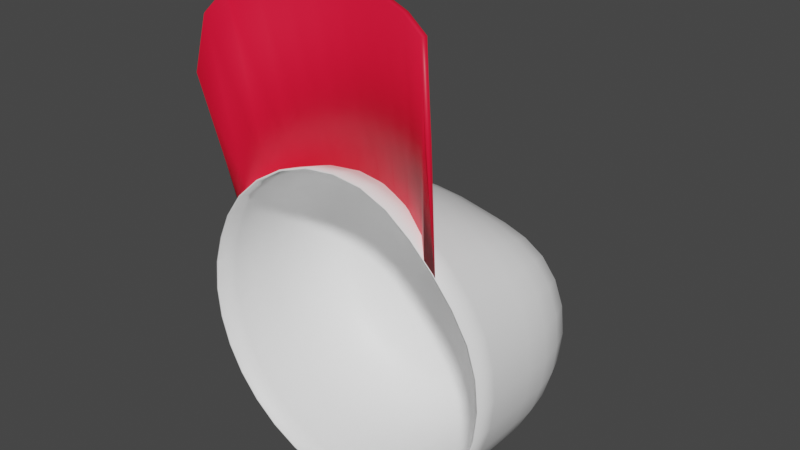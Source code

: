 # Source: baseballcap.blend  (saved by Blender 4.4.30; exported with 4.5.12 LTS)
import bpy
from mathutils import Matrix  # noqa: F401  (used for matrix-valued properties, if any)

bpy.ops.wm.read_factory_settings(use_empty=True)
scene = bpy.context.scene
scene.name = 'Scene'

# ---- collections
col_collection = bpy.data.collections.new('Collection'); scene.collection.children.link(col_collection)

# ---- images (referenced by path relative to the original .blend; pixels are not part of the script)
import os
ASSET_DIR = os.environ.get("B2B_ASSET_DIR", "")  # directory of the original .blend (textures are referenced by path, not embedded)
HERE = os.path.dirname(os.path.abspath(__file__))  # packed textures are extracted next to this script under _unpacked/

def load_image(name, relpath, width, height, colorspace="sRGB"):
    """Load a texture the original file referenced (path relative to the .blend, or extracted next to this script)."""
    p = next((c for c in (os.path.join(HERE, relpath), os.path.join(ASSET_DIR, relpath)) if relpath and os.path.exists(c)), "")
    if p:
        img = bpy.data.images.load(p, check_existing=True)
        img.name = name
    else:  # same state as the original file: an image datablock whose file is absent (Cycles renders it pink)
        img = bpy.data.images.new(name, width, height)
        img.source = "FILE"
        img.filepath = "//" + (relpath or name)
    img.colorspace_settings.name = colorspace
    return img
img_berklee_logo_png = load_image('berklee logo.png', 'berklee logo.png', 1024, 1024, 'sRGB')

# ---- materials (node trees are filled in below, after node groups)
mat_berklee_logo = bpy.data.materials.new('berklee logo')
mat_berklee_logo.surface_render_method = 'BLENDED'
mat_berklee_logo.blend_method = 'BLEND'
mat_baseball_cap_base = bpy.data.materials.new('Baseball Cap Base')
mat_baseball_cap_base.use_transparent_shadow = False
mat_baseball_cap_brim = bpy.data.materials.new('Baseball Cap Brim')
mat_baseball_cap_brim.use_transparent_shadow = False

# ---- material node trees
mat_berklee_logo.use_nodes = True; mat_berklee_logo.node_tree.nodes.clear()
_N = mat_berklee_logo.node_tree.nodes; _L = mat_berklee_logo.node_tree.links
n0 = _N.new('ShaderNodeOutputMaterial'); n0.name = 'Material Output'; n0.location = (300, 300)
n1 = _N.new('ShaderNodeTexImage'); n1.name = 'Image Texture'; n1.location = (-200, 300)
n1.image = img_berklee_logo_png
n1.extension = 'CLIP'
n2 = _N.new('ShaderNodeBsdfPrincipled'); n2.name = 'Principled BSDF'; n2.location = (0, 300)
n2.distribution = 'GGX'
n2.subsurface_method = 'RANDOM_WALK_SKIN'
n2.inputs[3].default_value = 1.45
n2.inputs[27].default_value = (0.0, 0.0, 0.0, 1.0)
n2.inputs[28].default_value = 1.0
_L.new(n1.outputs[0], n2.inputs[0])
_L.new(n1.outputs[1], n2.inputs[4])
_L.new(n2.outputs[0], n0.inputs[0])
n0.is_active_output = True
mat_baseball_cap_base.use_nodes = True; mat_baseball_cap_base.node_tree.nodes.clear()
_N = mat_baseball_cap_base.node_tree.nodes; _L = mat_baseball_cap_base.node_tree.links
n0 = _N.new('ShaderNodeBsdfPrincipled'); n0.name = 'Principled BSDF'; n0.location = (10, 300)
n0.distribution = 'GGX'
n0.subsurface_method = 'RANDOM_WALK_SKIN'
n0.inputs[0].default_value = (1.0, 1.0, 1.0, 1.0)
n0.inputs[3].default_value = 1.45
n0.inputs[27].default_value = (0.0, 0.0, 0.0, 1.0)
n0.inputs[28].default_value = 1.0
n1 = _N.new('ShaderNodeOutputMaterial'); n1.name = 'Material Output'; n1.location = (300, 300)
_L.new(n0.outputs[0], n1.inputs[0])
n1.is_active_output = True
mat_baseball_cap_brim.use_nodes = True; mat_baseball_cap_brim.node_tree.nodes.clear()
_N = mat_baseball_cap_brim.node_tree.nodes; _L = mat_baseball_cap_brim.node_tree.links
n0 = _N.new('ShaderNodeBsdfPrincipled'); n0.name = 'Principled BSDF'; n0.location = (10, 300)
n0.distribution = 'GGX'
n0.subsurface_method = 'RANDOM_WALK_SKIN'
n0.inputs[0].default_value = (0.9734, 0.005181, 0.03689, 1.0)
n0.inputs[3].default_value = 1.45
n0.inputs[27].default_value = (0.0, 0.0, 0.0, 1.0)
n0.inputs[28].default_value = 1.0
n1 = _N.new('ShaderNodeOutputMaterial'); n1.name = 'Material Output'; n1.location = (300, 300)
_L.new(n0.outputs[0], n1.inputs[0])
n1.is_active_output = True

# ---- world
world_world = bpy.data.worlds.new('World'); scene.world = world_world
world_world.use_nodes = True; world_world.node_tree.nodes.clear()
_N = world_world.node_tree.nodes; _L = world_world.node_tree.links
n0 = _N.new('ShaderNodeOutputWorld'); n0.name = 'World Output'; n0.location = (300, 300)
n1 = _N.new('ShaderNodeBackground'); n1.name = 'Background'; n1.location = (10, 300)
n1.inputs[0].default_value = (0.05088, 0.05088, 0.05088, 1.0)
_L.new(n1.outputs[0], n0.inputs[0])
n0.is_active_output = True
world_world.color = (0.05088, 0.05088, 0.05088)
world_world.use_sun_shadow = False
world_world.sun_shadow_jitter_overblur = 0.0

# ---- meshes
me_berklee_logo_004 = bpy.data.meshes.new('berklee logo.004')
me_berklee_logo_004.from_pydata([(-0.0721, -0.04968, 0.0763), (-0.06464, -0.04921, 0.08398), (-0.02875, -0.02867, 0.1019), (-0.01521, -0.02583, 0.1045), (0.0152, -0.02583, 0.1045), (0.02872, -0.02906, 0.102), (0.07156, -0.04972, 0.07702), (0.05534, -0.03755, 0.09077), (0.04154, -0.03122, 0.09752), (-0.01542, -0.02332, 0.1037), (-0.02902, -0.02617, 0.1012), (-0.05535, -0.03755, 0.09077), (-0.07972, -0.06391, 0.1556), (-0.07428, -0.05997, 0.188), (-0.07813, -0.0662, 0.1552), (-0.07157, -0.04972, 0.07702), (-0.07273, -0.06237, 0.1876), (-0.06498, -0.05375, 0.2003), (-0.05503, -0.03992, 0.09138), (-0.06526, -0.04697, 0.08317), (-0.06642, -0.05117, 0.2008), (-0.0416, -0.03013, 0.09741), (-0.04981, -0.04427, 0.2074), (-0.04123, -0.03263, 0.09813), (-0.04876, -0.04703, 0.2069), (-0.03253, -0.04271, 0.2107), (-0.01625, -0.04003, 0.2124), (-3.91e-06, -0.02456, 0.1057), (-0.01661, -0.03711, 0.2129), (-3.91e-06, -0.02203, 0.1049), (-3.91e-06, -0.03613, 0.2132), (0.01542, -0.02332, 0.1037), (0.0166, -0.03711, 0.2129), (0.02896, -0.02663, 0.1011), (0.01625, -0.04003, 0.2124), (0.03252, -0.04271, 0.2107), (0.04122, -0.03301, 0.09821), (0.04876, -0.04703, 0.2069), (0.05534, -0.03995, 0.09119), (0.0498, -0.04427, 0.2074), (0.06641, -0.05117, 0.2008), (0.06524, -0.04829, 0.08321), (0.07427, -0.05997, 0.188), (0.07209, -0.04968, 0.0763), (0.06464, -0.04958, 0.08401), (0.07272, -0.06237, 0.1876), (0.07812, -0.0662, 0.1552), (0.07971, -0.06391, 0.1556), (0.06497, -0.05375, 0.2003), (0.0332, -0.03985, 0.2112), (-3.91e-06, -0.03908, 0.2127), (-0.03321, -0.03985, 0.2112), (-3.91e-06, -0.04742, -0.09408), (-3.91e-06, -0.03248, -0.09408), (0.01943, -0.04742, -0.09217), (-0.01944, -0.04742, -0.09217), (-0.01944, -0.03248, -0.09217), (-0.03813, -0.04742, -0.0865), (-0.03813, -0.03248, -0.0865), (-0.05535, -0.04742, -0.07729), (-0.05535, -0.03248, -0.07729), (-0.07044, -0.04742, -0.06491), (-0.07044, -0.03248, -0.06491), (-0.08283, -0.04742, -0.04981), (-0.08283, -0.03248, -0.04981), (-0.09204, -0.04742, -0.03259), (-0.09204, -0.03248, -0.03259), (-0.09771, -0.04742, -0.0139), (-0.09771, -0.03248, -0.0139), (-0.09962, -0.04742, 0.005534), (-0.09962, -0.03248, 0.005534), (-0.09771, -0.04742, 0.02497), (-0.09771, -0.03248, 0.02497), (-0.09204, -0.04757, 0.04372), (-0.09204, -0.03263, 0.04368), (-0.08283, -0.04888, 0.0618), (-0.08283, -0.03395, 0.06125), (-0.07044, -0.0498, 0.07854), (-0.07044, -0.03494, 0.07704), (-0.05535, -0.04922, 0.09279), (-0.05535, -0.03447, 0.09024), (-0.03813, -0.04748, 0.1034), (-0.03813, -0.03269, 0.09996), (-0.01944, -0.04587, 0.1096), (-0.01944, -0.03099, 0.1057), (-3.91e-06, -0.04536, 0.1114), (-3.91e-06, -0.03043, 0.1076), (0.01943, -0.04587, 0.1096), (0.01943, -0.03099, 0.1057), (0.03812, -0.04748, 0.1034), (0.03812, -0.03269, 0.09996), (0.05534, -0.04922, 0.09279), (0.05534, -0.03447, 0.09024), (0.07044, -0.0498, 0.07854), (0.07044, -0.03494, 0.07704), (0.08282, -0.04888, 0.0618), (0.08282, -0.03395, 0.06125), (0.09203, -0.04757, 0.04372), (0.09203, -0.03263, 0.04368), (0.0977, -0.04742, 0.02497), (0.0977, -0.03248, 0.02497), (0.09961, -0.04742, 0.005534), (0.09961, -0.03248, 0.005534), (0.0977, -0.04742, -0.0139), (0.0977, -0.03248, -0.0139), (0.09203, -0.04742, -0.03259), (0.09203, -0.03248, -0.03259), (0.08282, -0.04742, -0.04981), (0.08282, -0.03248, -0.04981), (0.07044, -0.04742, -0.06491), (0.07044, -0.03248, -0.06491), (0.05534, -0.04742, -0.07729), (0.05534, -0.03248, -0.07729), (0.03812, -0.04742, -0.0865), (0.03812, -0.03248, -0.0865), (0.03812, -0.01629, -0.0865), (0.01943, -0.03248, -0.09217), (0.01943, -0.01629, -0.09217), (0.01943, -0.0001066, -0.09217), (-3.91e-06, -0.01629, -0.09408), (-3.91e-06, -0.0001066, -0.09408), (-0.01944, -0.01629, -0.09217), (-0.01944, -0.0001066, -0.09217), (-0.03813, -0.01629, -0.0865), (-0.03813, -0.0001066, -0.0865), (-0.05535, -0.01629, -0.07729), (-0.05535, -0.0001066, -0.07729), (-0.07044, -0.01629, -0.06491), (-0.07044, -0.0001066, -0.06491), (-0.08283, -0.01629, -0.04981), (-0.08283, -0.0001066, -0.04981), (-0.09204, -0.01629, -0.03259), (-0.09204, -0.0001066, -0.03259), (-0.09771, -0.01629, -0.0139), (-0.09771, -0.0001066, -0.0139), (-0.09962, -0.01629, 0.005534), (-0.09962, -0.0001066, 0.005534), (-0.09771, -0.01629, 0.02497), (-0.09771, -0.0001066, 0.02497), (-0.09204, -0.01644, 0.04364), (-0.09204, -0.0002805, 0.04358), (-0.08283, -0.01784, 0.06062), (-0.08283, -0.001964, 0.05967), (-0.07044, -0.01898, 0.07526), (-0.07044, -0.003155, 0.07277), (-0.05535, -0.01846, 0.08702), (-0.05535, -0.002565, 0.08269), (-0.03813, -0.01654, 0.09543), (-0.03813, -0.0005711, 0.08948), (-0.01944, -0.01469, 0.1005), (-0.01944, 0.001412, 0.09381), (-3.91e-06, -0.01405, 0.1024), (-3.91e-06, 0.002141, 0.0956), (0.01943, -0.01469, 0.1005), (0.01943, 0.001412, 0.09381), (0.03812, -0.01654, 0.09543), (0.03812, -0.0005711, 0.08948), (0.05534, -0.01846, 0.08702), (0.05534, -0.002565, 0.08269), (0.07044, -0.01898, 0.07526), (0.07044, -0.003155, 0.07277), (0.08282, -0.01784, 0.06062), (0.08282, -0.001964, 0.05967), (0.09203, -0.01644, 0.04364), (0.09203, -0.0002805, 0.04358), (0.0977, -0.01629, 0.02497), (0.0977, -0.0001066, 0.02497), (0.09961, -0.01629, 0.005534), (0.09961, -0.0001066, 0.005534), (0.0977, -0.01629, -0.0139), (0.0977, -0.0001066, -0.0139), (0.09203, -0.01629, -0.03259), (0.09203, -0.0001066, -0.03259), (0.08282, -0.01629, -0.04981), (0.08282, -0.0001066, -0.04981), (0.07044, -0.01629, -0.06491), (0.07044, -0.0001066, -0.06491), (0.05534, -0.01629, -0.07729), (0.05534, -0.0001066, -0.07729), (0.05534, 0.01608, -0.07729), (0.03812, -0.0001066, -0.0865), (0.03812, 0.01608, -0.0865), (0.03705, 0.03182, -0.08393), (0.01943, 0.01608, -0.09217), (0.01889, 0.03182, -0.08944), (-3.91e-06, 0.01608, -0.09408), (-3.91e-06, 0.03182, -0.0913), (-0.01944, 0.01608, -0.09217), (-0.0189, 0.03182, -0.08944), (-0.03813, 0.01608, -0.0865), (-0.03706, 0.03182, -0.08393), (-0.05535, 0.01608, -0.07729), (-0.0538, 0.03182, -0.07498), (-0.07044, 0.01608, -0.06491), (-0.06848, 0.03182, -0.06294), (-0.08283, 0.01608, -0.04981), (-0.08052, 0.03182, -0.04826), (-0.09204, 0.01608, -0.03259), (-0.08947, 0.03182, -0.03152), (-0.09771, 0.01608, -0.0139), (-0.09498, 0.03182, -0.01336), (-0.09962, 0.01608, 0.005534), (-0.09684, 0.03182, 0.005534), (-0.09771, 0.01608, 0.02497), (-0.09498, 0.03181, 0.02439), (-0.09204, 0.01576, 0.04334), (-0.08947, 0.03124, 0.04168), (-0.08283, 0.01402, 0.05836), (-0.08052, 0.02964, 0.05544), (-0.07044, 0.01284, 0.06973), (-0.06848, 0.02843, 0.06502), (-0.05535, 0.01338, 0.07766), (-0.0538, 0.02866, 0.07112), (-0.03813, 0.01526, 0.08274), (-0.03706, 0.03007, 0.07481), (-0.01944, 0.01724, 0.08633), (-0.0189, 0.03176, 0.07784), (-3.91e-06, 0.01801, 0.08807), (-3.91e-06, 0.03248, 0.07954), (0.01943, 0.01724, 0.08633), (0.01889, 0.03176, 0.07784), (0.03812, 0.01526, 0.08274), (0.03705, 0.03007, 0.07481), (0.05534, 0.01338, 0.07766), (0.05379, 0.02866, 0.07112), (0.07044, 0.01284, 0.06973), (0.06847, 0.02843, 0.06502), (0.08282, 0.01402, 0.05836), (0.08051, 0.02964, 0.05544), (0.09203, 0.01576, 0.04334), (0.08946, 0.03124, 0.04168), (0.0977, 0.01608, 0.02497), (0.09497, 0.03181, 0.02439), (0.09961, 0.01608, 0.005534), (0.09683, 0.03182, 0.005534), (0.0977, 0.01608, -0.0139), (0.09497, 0.03182, -0.01336), (0.09203, 0.01608, -0.03259), (0.08946, 0.03182, -0.03152), (0.08282, 0.01608, -0.04981), (0.08051, 0.03182, -0.04826), (0.07044, 0.01608, -0.06491), (0.06847, 0.03182, -0.06294), (0.06488, 0.0459, -0.05935), (0.05379, 0.03182, -0.07498), (0.05097, 0.0459, -0.07076), (0.04549, 0.056, -0.06256), (0.03511, 0.0459, -0.07924), (0.03133, 0.056, -0.07012), (0.0179, 0.0459, -0.08446), (0.01597, 0.056, -0.07478), (-3.91e-06, 0.0459, -0.08623), (-3.91e-06, 0.056, -0.07636), (-0.01791, 0.0459, -0.08446), (-0.01598, 0.056, -0.07478), (-0.03512, 0.0459, -0.07924), (-0.03134, 0.056, -0.07012), (-0.05098, 0.0459, -0.07076), (-0.0455, 0.056, -0.06256), (-0.06489, 0.0459, -0.05935), (-0.05791, 0.056, -0.05237), (-0.0763, 0.0459, -0.04544), (-0.06809, 0.056, -0.03996), (-0.08478, 0.0459, -0.02958), (-0.07566, 0.056, -0.0258), (-0.09, 0.0459, -0.01237), (-0.08032, 0.056, -0.01044), (-0.09176, 0.0459, 0.005534), (-0.08189, 0.05599, 0.005492), (-0.09, 0.04571, 0.02312), (-0.08032, 0.0553, 0.02045), (-0.08478, 0.04484, 0.03876), (-0.07566, 0.05415, 0.03356), (-0.0763, 0.04362, 0.05131), (-0.06809, 0.05302, 0.04416), (-0.06489, 0.04248, 0.05977), (-0.05791, 0.05188, 0.05132), (-0.05098, 0.04234, 0.06469), (-0.0455, 0.05139, 0.05574), (-0.03512, 0.04319, 0.06762), (-0.03134, 0.05167, 0.05855), (-0.01791, 0.04446, 0.07038), (-0.01598, 0.05247, 0.06116), (-3.91e-06, 0.04508, 0.07203), (-3.91e-06, 0.05295, 0.06266), (0.0179, 0.04446, 0.07038), (0.01597, 0.05247, 0.06116), (0.03511, 0.04319, 0.06762), (0.03133, 0.05167, 0.05855), (0.05097, 0.04234, 0.06469), (0.04549, 0.05139, 0.05574), (0.06488, 0.04248, 0.05977), (0.0579, 0.05188, 0.05132), (0.07629, 0.04362, 0.05131), (0.06809, 0.05302, 0.04416), (0.08477, 0.04484, 0.03876), (0.07565, 0.05415, 0.03356), (0.08999, 0.04571, 0.02312), (0.08031, 0.0553, 0.02045), (0.09176, 0.0459, 0.005534), (0.08189, 0.05599, 0.005492), (0.08999, 0.0459, -0.01237), (0.08031, 0.056, -0.01044), (0.08477, 0.0459, -0.02958), (0.07565, 0.056, -0.0258), (0.07629, 0.0459, -0.04544), (0.06809, 0.056, -0.03996), (0.0579, 0.056, -0.05237), (-0.001491, 0.08082, -0.01531), (-0.006344, 0.08068, -0.01227), (-0.007048, 0.0806, -0.01106), (-0.007629, 0.08036, -0.008452), (-0.007048, 0.08008, -0.005908), (-0.006344, 0.07995, -0.004775), (-3.909e-06, 0.08081, -0.01467), (0.001327, 0.08081, -0.01455), (-0.001335, 0.08081, -0.01455), (-3.909e-06, 0.08083, -0.01544), (-3.908e-06, 0.08503, -0.01463), (0.001327, 0.08503, -0.01451), (-0.001335, 0.08503, -0.01451), (-0.002615, 0.08502, -0.01413), (-0.003795, 0.085, -0.01353), (-0.002615, 0.08079, -0.01418), (-0.003795, 0.08076, -0.01359), (-0.002922, 0.08081, -0.01489), (-0.00424, 0.08078, -0.01423), (-0.005395, 0.08074, -0.01334), (-0.004829, 0.08072, -0.0128), (-0.005678, 0.08066, -0.01185), (-0.004829, 0.08497, -0.01272), (-0.005678, 0.08493, -0.01176), (-0.006309, 0.08487, -0.01066), (-0.006697, 0.08479, -0.009495), (-0.006309, 0.08058, -0.01078), (-0.006697, 0.08048, -0.009624), (-0.007482, 0.08049, -0.009773), (-0.007482, 0.08022, -0.007148), (-0.006828, 0.08037, -0.008442), (-0.006697, 0.08025, -0.007273), (-0.006828, 0.08469, -0.008295), (-0.006697, 0.08458, -0.00711), (-0.006309, 0.08447, -0.005983), (-0.005678, 0.08437, -0.004951), (-0.006309, 0.08012, -0.006159), (-0.005678, 0.08001, -0.005139), (-0.005395, 0.07983, -0.003783), (-0.00424, 0.07974, -0.002964), (-0.004829, 0.07991, -0.004246), (-0.003795, 0.07983, -0.003509), (-0.004829, 0.08428, -0.004048), (-0.003795, 0.08421, -0.003303), (-0.002615, 0.08416, -0.00274), (-0.001335, 0.08415, -0.002382), (-0.002615, 0.07978, -0.00295), (-0.001335, 0.07976, -0.00259), (-0.002922, 0.07968, -0.002343), (-0.001491, 0.07966, -0.001941), (-3.909e-06, 0.07967, -0.001811), (0.001484, 0.07966, -0.001941), (-3.909e-06, 0.07977, -0.002473), (0.001327, 0.07976, -0.00259), (-3.908e-06, 0.08415, -0.002264), (0.001327, 0.08415, -0.002382), (0.002608, 0.08416, -0.00274), (0.003787, 0.08421, -0.003303), (0.002608, 0.07978, -0.00295), (0.003787, 0.07983, -0.003509), (0.002914, 0.07968, -0.002343), (0.004232, 0.07974, -0.002964), (0.005388, 0.07983, -0.003783), (0.006336, 0.07995, -0.004775), (0.004821, 0.07991, -0.004246), (0.00567, 0.08001, -0.005139), (0.004821, 0.08428, -0.004048), (0.00567, 0.08437, -0.004951), (0.006301, 0.08447, -0.005983), (0.006689, 0.08458, -0.00711), (0.006301, 0.08012, -0.006159), (0.006689, 0.08025, -0.007273), (0.00704, 0.08008, -0.005908), (0.007474, 0.08022, -0.007148), (0.007621, 0.08036, -0.008452), (0.007474, 0.08049, -0.009773), (0.00682, 0.08037, -0.008442), (0.006689, 0.08048, -0.009624), (0.00682, 0.08469, -0.008295), (0.006689, 0.08479, -0.009495), (0.006301, 0.08487, -0.01066), (0.00567, 0.08493, -0.01176), (0.006301, 0.08058, -0.01078), (0.00567, 0.08066, -0.01185), (0.00704, 0.0806, -0.01106), (0.006336, 0.08068, -0.01227), (0.005388, 0.08074, -0.01334), (0.004232, 0.08078, -0.01423), (0.004821, 0.08072, -0.0128), (0.003787, 0.08076, -0.01359), (0.004821, 0.08497, -0.01272), (0.003787, 0.085, -0.01353), (0.002608, 0.08502, -0.01413), (0.002608, 0.08079, -0.01418), (0.002914, 0.08081, -0.01489), (0.001484, 0.08082, -0.01531), (-3.91e-06, -0.04742, -0.09309), (-3.91e-06, -0.03248, -0.09309), (0.01924, -0.04742, -0.09119), (-0.01924, -0.04742, -0.09119), (-0.01924, -0.03248, -0.09119), (-0.03774, -0.04742, -0.08558), (-0.03774, -0.03248, -0.08558), (-0.05479, -0.04742, -0.07647), (-0.05479, -0.03248, -0.07647), (-0.06974, -0.04742, -0.0642), (-0.06974, -0.03248, -0.0642), (-0.082, -0.04742, -0.04926), (-0.082, -0.03248, -0.04926), (-0.09112, -0.04742, -0.03221), (-0.09112, -0.03248, -0.03221), (-0.09673, -0.04742, -0.01371), (-0.09673, -0.03248, -0.01371), (-0.09862, -0.04742, 0.005534), (-0.09862, -0.03248, 0.005534), (-0.09673, -0.04742, 0.02477), (-0.09673, -0.03248, 0.02477), (-0.09112, -0.04757, 0.04334), (-0.09112, -0.03263, 0.0433), (-0.08199, -0.04891, 0.06126), (-0.082, -0.03398, 0.0607), (-0.06971, -0.04988, 0.07786), (-0.06972, -0.03502, 0.07636), (-0.05476, -0.04936, 0.092), (-0.05477, -0.03462, 0.08944), (-0.03771, -0.04768, 0.1025), (-0.03773, -0.03291, 0.09908), (-0.01923, -0.04611, 0.1086), (-0.01924, -0.03126, 0.1047), (-3.91e-06, -0.04561, 0.1105), (-3.91e-06, -0.03071, 0.1066), (0.01922, -0.04611, 0.1086), (0.01923, -0.03126, 0.1047), (0.0377, -0.04768, 0.1025), (0.03772, -0.03291, 0.09908), (0.05475, -0.04936, 0.092), (0.05477, -0.03462, 0.08944), (0.06971, -0.04988, 0.07786), (0.06972, -0.03502, 0.07636), (0.08199, -0.04891, 0.06126), (0.08199, -0.03398, 0.0607), (0.09111, -0.04757, 0.04334), (0.09111, -0.03263, 0.0433), (0.09672, -0.04742, 0.02477), (0.09672, -0.03248, 0.02477), (0.09862, -0.04742, 0.005534), (0.09862, -0.03248, 0.005534), (0.09672, -0.04742, -0.01371), (0.09672, -0.03248, -0.01371), (0.09111, -0.04742, -0.03221), (0.09111, -0.03248, -0.03221), (0.082, -0.04742, -0.04926), (0.082, -0.03248, -0.04926), (0.06973, -0.04742, -0.0642), (0.06973, -0.03248, -0.0642), (0.05479, -0.04742, -0.07647), (0.05479, -0.03248, -0.07647), (0.03774, -0.04742, -0.08558), (0.03774, -0.03248, -0.08558), (0.03774, -0.01629, -0.08558), (0.01924, -0.03248, -0.09119), (0.01924, -0.01629, -0.09119), (0.01924, -0.0001066, -0.09119), (-3.91e-06, -0.01629, -0.09309), (-3.91e-06, -0.0001066, -0.09309), (-0.01924, -0.01629, -0.09119), (-0.01924, -0.0001066, -0.09119), (-0.03774, -0.01629, -0.08558), (-0.03774, -0.0001066, -0.08558), (-0.05479, -0.01629, -0.07647), (-0.05479, -0.0001066, -0.07647), (-0.06974, -0.01629, -0.0642), (-0.06974, -0.0001066, -0.0642), (-0.082, -0.01629, -0.04926), (-0.082, -0.0001066, -0.04926), (-0.09112, -0.01629, -0.03221), (-0.09112, -0.0001066, -0.03221), (-0.09673, -0.01629, -0.01371), (-0.09673, -0.0001066, -0.01371), (-0.09862, -0.01629, 0.005534), (-0.09862, -0.0001066, 0.005534), (-0.09673, -0.01629, 0.02477), (-0.09673, -0.0001072, 0.02477), (-0.09112, -0.01644, 0.04325), (-0.09112, -0.0002914, 0.04318), (-0.08201, -0.01787, 0.06006), (-0.08204, -0.002017, 0.05907), (-0.06976, -0.01908, 0.07455), (-0.06981, -0.003294, 0.07201), (-0.05482, -0.01865, 0.0862), (-0.05489, -0.002813, 0.08185), (-0.03777, -0.01682, 0.09455), (-0.03781, -0.0009107, 0.08859), (-0.01925, -0.01502, 0.09961), (-0.01927, 0.001021, 0.09291), (-3.91e-06, -0.01439, 0.1015), (-3.91e-06, 0.001736, 0.09469), (0.01924, -0.01502, 0.09961), (0.01926, 0.001021, 0.09291), (0.03776, -0.01682, 0.09455), (0.03781, -0.0009107, 0.08859), (0.05481, -0.01865, 0.0862), (0.05488, -0.002813, 0.08185), (0.06975, -0.01908, 0.07455), (0.0698, -0.003294, 0.07201), (0.08201, -0.01787, 0.06006), (0.08203, -0.002017, 0.05907), (0.09111, -0.01644, 0.04325), (0.09112, -0.0002914, 0.04318), (0.09672, -0.01629, 0.02477), (0.09672, -0.0001072, 0.02477), (0.09862, -0.01629, 0.005534), (0.09862, -0.0001066, 0.005534), (0.09672, -0.01629, -0.01371), (0.09672, -0.0001066, -0.01371), (0.09111, -0.01629, -0.03221), (0.09111, -0.0001066, -0.03221), (0.082, -0.01629, -0.04926), (0.082, -0.0001066, -0.04926), (0.06973, -0.01629, -0.0642), (0.06973, -0.0001066, -0.0642), (0.05479, -0.01629, -0.07647), (0.05479, -0.0001066, -0.07647), (0.05479, 0.01599, -0.07647), (0.03774, -0.0001066, -0.08558), (0.03774, 0.01599, -0.08558), (0.03668, 0.03156, -0.08304), (0.01924, 0.01599, -0.0912), (0.0187, 0.03156, -0.08849), (-3.91e-06, 0.01599, -0.09309), (-3.91e-06, 0.03156, -0.09034), (-0.01924, 0.01599, -0.0912), (-0.01871, 0.03156, -0.08849), (-0.03775, 0.01599, -0.08558), (-0.03669, 0.03156, -0.08304), (-0.0548, 0.01599, -0.07647), (-0.05327, 0.03156, -0.07418), (-0.06974, 0.01599, -0.0642), (-0.06779, 0.03156, -0.06226), (-0.08201, 0.01599, -0.04926), (-0.07972, 0.03156, -0.04773), (-0.09112, 0.01599, -0.03221), (-0.08858, 0.03156, -0.03115), (-0.09673, 0.01599, -0.01371), (-0.09403, 0.03156, -0.01317), (-0.09863, 0.01599, 0.005534), (-0.09587, 0.03156, 0.005533), (-0.09673, 0.01599, 0.02477), (-0.09404, 0.03154, 0.02419), (-0.09114, 0.01565, 0.04293), (-0.08861, 0.03096, 0.04126), (-0.08208, 0.01387, 0.05773), (-0.07983, 0.02932, 0.0548), (-0.06988, 0.01261, 0.06894), (-0.068, 0.02807, 0.06422), (-0.05497, 0.01305, 0.07681), (-0.0535, 0.02824, 0.07027), (-0.03787, 0.01485, 0.08187), (-0.03685, 0.0296, 0.07396), (-0.01928, 0.01678, 0.08546), (-0.01875, 0.03126, 0.07699), (-3.91e-06, 0.01755, 0.08719), (-3.91e-06, 0.03198, 0.07869), (0.01927, 0.01678, 0.08546), (0.01874, 0.03126, 0.07699), (0.03786, 0.01485, 0.08187), (0.03684, 0.0296, 0.07396), (0.05496, 0.01305, 0.07681), (0.05349, 0.02824, 0.07027), (0.06987, 0.01261, 0.06894), (0.06799, 0.02807, 0.06422), (0.08207, 0.01387, 0.05773), (0.07982, 0.02932, 0.0548), (0.09113, 0.01565, 0.04293), (0.0886, 0.03096, 0.04126), (0.09673, 0.01599, 0.02477), (0.09403, 0.03154, 0.02419), (0.09862, 0.01599, 0.005534), (0.09587, 0.03156, 0.005533), (0.09673, 0.01599, -0.01371), (0.09402, 0.03156, -0.01317), (0.09111, 0.01599, -0.03221), (0.08857, 0.03156, -0.03115), (0.082, 0.01599, -0.04926), (0.07971, 0.03156, -0.04773), (0.06973, 0.01599, -0.0642), (0.06779, 0.03156, -0.06226), (0.06428, 0.04538, -0.05875), (0.05326, 0.03156, -0.07418), (0.0505, 0.04538, -0.07006), (0.04518, 0.05518, -0.06209), (0.03479, 0.04538, -0.07846), (0.03112, 0.05518, -0.0696), (0.01773, 0.04538, -0.08363), (0.01586, 0.05518, -0.07423), (-3.91e-06, 0.04538, -0.08538), (-3.91e-06, 0.05518, -0.07579), (-0.01774, 0.04538, -0.08363), (-0.01587, 0.05518, -0.07423), (-0.03479, 0.04538, -0.07846), (-0.03113, 0.05518, -0.0696), (-0.05051, 0.04538, -0.07006), (-0.04519, 0.05518, -0.06209), (-0.06429, 0.04538, -0.05875), (-0.05751, 0.05518, -0.05198), (-0.07559, 0.04538, -0.04497), (-0.06763, 0.05517, -0.03966), (-0.084, 0.04538, -0.02926), (-0.07515, 0.05517, -0.0256), (-0.08917, 0.04538, -0.0122), (-0.07979, 0.05517, -0.01034), (-0.09092, 0.04538, 0.005528), (-0.08136, 0.05515, 0.00547), (-0.08919, 0.04517, 0.02292), (-0.07983, 0.05445, 0.02029), (-0.08406, 0.04428, 0.03837), (-0.07524, 0.0533, 0.03327), (-0.07574, 0.04305, 0.05072), (-0.06778, 0.05217, 0.04375), (-0.06452, 0.0419, 0.05905), (-0.0577, 0.05104, 0.05082), (-0.05075, 0.04174, 0.06393), (-0.04536, 0.05055, 0.05522), (-0.03494, 0.04257, 0.06687), (-0.03121, 0.05082, 0.05803), (-0.01777, 0.04382, 0.06963), (-0.01588, 0.05163, 0.06065), (-3.91e-06, 0.04443, 0.07127), (-3.91e-06, 0.0521, 0.06214), (0.01777, 0.04382, 0.06963), (0.01587, 0.05163, 0.06065), (0.03494, 0.04257, 0.06687), (0.03121, 0.05082, 0.05803), (0.05075, 0.04174, 0.06393), (0.04535, 0.05055, 0.05522), (0.06451, 0.0419, 0.05905), (0.0577, 0.05104, 0.05082), (0.07573, 0.04305, 0.05072), (0.06777, 0.05217, 0.04375), (0.08405, 0.04428, 0.03837), (0.07523, 0.0533, 0.03327), (0.08918, 0.04517, 0.02292), (0.07982, 0.05445, 0.02029), (0.09091, 0.04538, 0.005528), (0.08136, 0.05515, 0.00547), (0.08916, 0.04538, -0.0122), (0.07978, 0.05517, -0.01034), (0.08399, 0.04538, -0.02926), (0.07515, 0.05517, -0.0256), (0.07559, 0.04538, -0.04497), (0.06763, 0.05517, -0.03966), (0.05751, 0.05518, -0.05198), (-0.001451, 0.07984, -0.01512), (-0.006186, 0.0797, -0.01219), (-0.006877, 0.07962, -0.01103), (-0.007457, 0.07938, -0.00851), (-0.006915, 0.07911, -0.006079), (-0.006241, 0.07898, -0.004992), (-3.91e-06, 0.08008, -0.01399), (0.001198, 0.08007, -0.01389), (-0.001206, 0.08007, -0.01389), (-3.91e-06, 0.07985, -0.01525), (-3.908e-06, 0.08431, -0.01393), (0.001189, 0.08431, -0.01382), (-0.001197, 0.08431, -0.01382), (-0.002343, 0.08431, -0.01349), (-0.003399, 0.08429, -0.01295), (-0.002361, 0.08005, -0.01356), (-0.003423, 0.08002, -0.01304), (-0.002844, 0.07983, -0.01472), (-0.00413, 0.07981, -0.01408), (-0.005258, 0.07976, -0.01322), (-0.004353, 0.07998, -0.01234), (-0.005113, 0.07992, -0.01149), (-0.004325, 0.08427, -0.01224), (-0.005082, 0.08423, -0.01138), (-0.005642, 0.08417, -0.01041), (-0.005985, 0.0841, -0.009388), (-0.005677, 0.07985, -0.01055), (-0.006024, 0.07975, -0.009544), (-0.007306, 0.07951, -0.00978), (-0.007326, 0.07925, -0.007267), (-0.006145, 0.07965, -0.008518), (-0.006036, 0.07954, -0.007503), (-0.006102, 0.08401, -0.008345), (-0.00599, 0.08391, -0.007318), (-0.005655, 0.08381, -0.006339), (-0.005105, 0.08372, -0.005437), (-0.0057, 0.07943, -0.006531), (-0.005145, 0.07932, -0.005631), (-0.005321, 0.07887, -0.004035), (-0.004176, 0.07878, -0.003228), (-0.004386, 0.07923, -0.004834), (-0.003448, 0.07916, -0.004167), (-0.004355, 0.08363, -0.004637), (-0.00343, 0.08356, -0.00397), (-0.002364, 0.08352, -0.00346), (-0.001207, 0.08351, -0.003135), (-0.002369, 0.07912, -0.003657), (-0.001203, 0.07911, -0.003328), (-0.002855, 0.07873, -0.002608), (-0.001435, 0.07871, -0.002209), (-3.909e-06, 0.07871, -0.002081), (0.001428, 0.07871, -0.002209), (-3.909e-06, 0.07912, -0.003227), (0.001195, 0.07911, -0.003328), (-3.908e-06, 0.08351, -0.003026), (0.001199, 0.08351, -0.003135), (0.002356, 0.08352, -0.00346), (0.003422, 0.08356, -0.00397), (0.002361, 0.07912, -0.003657), (0.00344, 0.07916, -0.004167), (0.002847, 0.07873, -0.002608), (0.004168, 0.07878, -0.003228), (0.005313, 0.07887, -0.004035), (0.006233, 0.07898, -0.004992), (0.004378, 0.07923, -0.004834), (0.005137, 0.07932, -0.005631), (0.004347, 0.08363, -0.004637), (0.005097, 0.08372, -0.005437), (0.005647, 0.08381, -0.006339), (0.005982, 0.08391, -0.007318), (0.005693, 0.07943, -0.006531), (0.006028, 0.07954, -0.007503), (0.006907, 0.07911, -0.006079), (0.007318, 0.07925, -0.007267), (0.007449, 0.07938, -0.00851), (0.007299, 0.07951, -0.00978), (0.006137, 0.07965, -0.008518), (0.006016, 0.07975, -0.009544), (0.006094, 0.08401, -0.008345), (0.005978, 0.0841, -0.009388), (0.005635, 0.08417, -0.01041), (0.005074, 0.08423, -0.01138), (0.005669, 0.07985, -0.01055), (0.005106, 0.07992, -0.01149), (0.00687, 0.07962, -0.01103), (0.006178, 0.0797, -0.01219), (0.00525, 0.07976, -0.01322), (0.004122, 0.07981, -0.01408), (0.004345, 0.07998, -0.01234), (0.003416, 0.08002, -0.01304), (0.004317, 0.08427, -0.01224), (0.003391, 0.08429, -0.01295), (0.002335, 0.08431, -0.01349), (0.002353, 0.08005, -0.01356), (0.002836, 0.07983, -0.01472), (0.001443, 0.07984, -0.01512)], [], [(12, 0, 15, 14), (12, 13, 19, 0), (13, 12, 14, 16), (14, 15, 1, 16), (20, 13, 16, 17), (16, 1, 18, 17), (13, 20, 11, 19), (20, 22, 21, 11), (22, 51, 10, 21), (24, 23, 2, 25), (17, 18, 23, 24), (25, 2, 3, 26), (26, 3, 27, 50), (28, 30, 29, 9), (51, 28, 9, 10), (30, 32, 31, 29), (32, 49, 33, 31), (34, 4, 5, 35), (50, 27, 4, 34), (35, 5, 36, 37), (37, 36, 38, 48), (39, 40, 7, 8), (49, 39, 8, 33), (40, 42, 41, 7), (42, 47, 43, 41), (45, 44, 6, 46), (48, 38, 44, 45), (43, 47, 46, 6), (47, 42, 45, 46), (42, 40, 48, 45), (40, 39, 37, 48), (39, 49, 35, 37), (49, 32, 34, 35), (32, 30, 50, 34), (30, 28, 26, 50), (28, 51, 25, 26), (51, 22, 24, 25), (22, 20, 17, 24), (6, 44, 41, 43), (44, 38, 7, 41), (38, 36, 8, 7), (36, 5, 33, 8), (5, 4, 31, 33), (4, 27, 29, 31), (27, 3, 9, 29), (3, 2, 10, 9), (2, 23, 21, 10), (23, 18, 11, 21), (18, 1, 19, 11), (0, 19, 1, 15), (52, 53, 116, 54), (55, 56, 53, 52), (57, 58, 56, 55), (59, 60, 58, 57), (61, 62, 60, 59), (63, 64, 62, 61), (65, 66, 64, 63), (67, 68, 66, 65), (69, 70, 68, 67), (71, 72, 70, 69), (73, 74, 72, 71), (75, 76, 74, 73), (77, 78, 76, 75), (79, 80, 78, 77), (81, 82, 80, 79), (83, 84, 82, 81), (85, 86, 84, 83), (87, 88, 86, 85), (89, 90, 88, 87), (91, 92, 90, 89), (93, 94, 92, 91), (95, 96, 94, 93), (97, 98, 96, 95), (99, 100, 98, 97), (101, 102, 100, 99), (103, 104, 102, 101), (105, 106, 104, 103), (107, 108, 106, 105), (109, 110, 108, 107), (111, 112, 110, 109), (113, 114, 112, 111), (54, 116, 114, 113), (116, 117, 115, 114), (114, 115, 177, 112), (53, 119, 117, 116), (119, 120, 118, 117), (117, 118, 180, 115), (56, 121, 119, 53), (121, 122, 120, 119), (123, 124, 122, 121), (58, 123, 121, 56), (125, 126, 124, 123), (60, 125, 123, 58), (127, 128, 126, 125), (62, 127, 125, 60), (129, 130, 128, 127), (64, 129, 127, 62), (131, 132, 130, 129), (66, 131, 129, 64), (133, 134, 132, 131), (68, 133, 131, 66), (135, 136, 134, 133), (70, 135, 133, 68), (137, 138, 136, 135), (72, 137, 135, 70), (139, 140, 138, 137), (74, 139, 137, 72), (141, 142, 140, 139), (76, 141, 139, 74), (143, 144, 142, 141), (78, 143, 141, 76), (145, 146, 144, 143), (80, 145, 143, 78), (147, 148, 146, 145), (82, 147, 145, 80), (149, 150, 148, 147), (84, 149, 147, 82), (151, 152, 150, 149), (86, 151, 149, 84), (153, 154, 152, 151), (88, 153, 151, 86), (155, 156, 154, 153), (90, 155, 153, 88), (157, 158, 156, 155), (92, 157, 155, 90), (159, 160, 158, 157), (94, 159, 157, 92), (161, 162, 160, 159), (96, 161, 159, 94), (163, 164, 162, 161), (98, 163, 161, 96), (165, 166, 164, 163), (100, 165, 163, 98), (167, 168, 166, 165), (102, 167, 165, 100), (169, 170, 168, 167), (104, 169, 167, 102), (171, 172, 170, 169), (106, 171, 169, 104), (173, 174, 172, 171), (108, 173, 171, 106), (175, 176, 174, 173), (110, 175, 173, 108), (177, 178, 176, 175), (112, 177, 175, 110), (115, 180, 178, 177), (180, 181, 179, 178), (178, 179, 241, 176), (118, 183, 181, 180), (183, 184, 182, 181), (181, 182, 244, 179), (185, 186, 184, 183), (120, 185, 183, 118), (122, 187, 185, 120), (187, 188, 186, 185), (189, 190, 188, 187), (124, 189, 187, 122), (191, 192, 190, 189), (126, 191, 189, 124), (193, 194, 192, 191), (128, 193, 191, 126), (195, 196, 194, 193), (130, 195, 193, 128), (197, 198, 196, 195), (132, 197, 195, 130), (199, 200, 198, 197), (134, 199, 197, 132), (201, 202, 200, 199), (136, 201, 199, 134), (203, 204, 202, 201), (138, 203, 201, 136), (205, 206, 204, 203), (140, 205, 203, 138), (207, 208, 206, 205), (142, 207, 205, 140), (209, 210, 208, 207), (144, 209, 207, 142), (211, 212, 210, 209), (146, 211, 209, 144), (213, 214, 212, 211), (148, 213, 211, 146), (215, 216, 214, 213), (150, 215, 213, 148), (217, 218, 216, 215), (152, 217, 215, 150), (219, 220, 218, 217), (154, 219, 217, 152), (221, 222, 220, 219), (156, 221, 219, 154), (223, 224, 222, 221), (158, 223, 221, 156), (225, 226, 224, 223), (160, 225, 223, 158), (227, 228, 226, 225), (162, 227, 225, 160), (229, 230, 228, 227), (164, 229, 227, 162), (231, 232, 230, 229), (166, 231, 229, 164), (233, 234, 232, 231), (168, 233, 231, 166), (235, 236, 234, 233), (170, 235, 233, 168), (237, 238, 236, 235), (172, 237, 235, 170), (239, 240, 238, 237), (174, 239, 237, 172), (241, 242, 240, 239), (176, 241, 239, 174), (179, 244, 242, 241), (244, 245, 243, 242), (242, 243, 305, 240), (182, 247, 245, 244), (247, 248, 246, 245), (245, 246, 307, 243), (249, 250, 248, 247), (184, 249, 247, 182), (251, 252, 250, 249), (186, 251, 249, 184), (188, 253, 251, 186), (253, 254, 252, 251), (255, 256, 254, 253), (190, 255, 253, 188), (257, 258, 256, 255), (192, 257, 255, 190), (259, 260, 258, 257), (194, 259, 257, 192), (261, 262, 260, 259), (196, 261, 259, 194), (263, 264, 262, 261), (198, 263, 261, 196), (265, 266, 264, 263), (200, 265, 263, 198), (267, 268, 266, 265), (202, 267, 265, 200), (269, 270, 268, 267), (204, 269, 267, 202), (271, 272, 270, 269), (206, 271, 269, 204), (273, 274, 272, 271), (208, 273, 271, 206), (275, 276, 274, 273), (210, 275, 273, 208), (277, 278, 276, 275), (212, 277, 275, 210), (279, 280, 278, 277), (214, 279, 277, 212), (281, 282, 280, 279), (216, 281, 279, 214), (283, 284, 282, 281), (218, 283, 281, 216), (285, 286, 284, 283), (220, 285, 283, 218), (287, 288, 286, 285), (222, 287, 285, 220), (289, 290, 288, 287), (224, 289, 287, 222), (291, 292, 290, 289), (226, 291, 289, 224), (293, 294, 292, 291), (228, 293, 291, 226), (295, 296, 294, 293), (230, 295, 293, 228), (297, 298, 296, 295), (232, 297, 295, 230), (299, 300, 298, 297), (234, 299, 297, 232), (301, 302, 300, 299), (236, 301, 299, 234), (303, 304, 302, 301), (238, 303, 301, 236), (305, 306, 304, 303), (240, 305, 303, 238), (243, 307, 306, 305), (306, 393, 392, 304), (307, 394, 393, 306), (246, 395, 394, 307), (248, 402, 395, 246), (250, 403, 402, 248), (252, 317, 403, 250), (254, 308, 317, 252), (256, 325, 308, 254), (258, 326, 325, 256), (260, 327, 326, 258), (262, 309, 327, 260), (264, 310, 309, 262), (266, 336, 310, 264), (268, 311, 336, 266), (270, 337, 311, 268), (272, 312, 337, 270), (274, 313, 312, 272), (276, 346, 313, 274), (278, 347, 346, 276), (280, 356, 347, 278), (282, 357, 356, 280), (284, 358, 357, 282), (286, 359, 358, 284), (288, 368, 359, 286), (290, 369, 368, 288), (292, 370, 369, 290), (294, 371, 370, 292), (296, 380, 371, 294), (298, 381, 380, 296), (300, 382, 381, 298), (302, 383, 382, 300), (304, 392, 383, 302), (315, 314, 318, 319), (314, 315, 403, 317), (314, 316, 320, 318), (316, 314, 317, 308), (319, 318, 320, 321, 322, 330, 331, 332, 333, 340, 341, 342, 343, 350, 351, 352, 353, 362, 363, 364, 365, 374, 375, 376, 377, 386, 387, 388, 389, 398, 399, 400), (316, 323, 321, 320), (323, 324, 322, 321), (324, 323, 325, 326), (323, 316, 308, 325), (328, 324, 326, 327), (329, 328, 327, 309), (328, 329, 331, 330), (324, 328, 330, 322), (329, 334, 332, 331), (334, 335, 333, 332), (335, 334, 310, 336), (334, 329, 309, 310), (338, 335, 336, 311), (339, 338, 311, 337), (338, 339, 341, 340), (335, 338, 340, 333), (339, 344, 342, 341), (344, 345, 343, 342), (345, 344, 312, 313), (344, 339, 337, 312), (348, 345, 313, 346), (349, 348, 346, 347), (348, 349, 351, 350), (345, 348, 350, 343), (349, 354, 352, 351), (354, 355, 353, 352), (355, 354, 356, 357), (354, 349, 347, 356), (360, 355, 357, 358), (361, 360, 358, 359), (360, 361, 363, 362), (355, 360, 362, 353), (361, 366, 364, 363), (366, 367, 365, 364), (367, 366, 368, 369), (366, 361, 359, 368), (372, 367, 369, 370), (373, 372, 370, 371), (372, 373, 375, 374), (367, 372, 374, 365), (373, 378, 376, 375), (378, 379, 377, 376), (379, 378, 380, 381), (378, 373, 371, 380), (384, 379, 381, 382), (385, 384, 382, 383), (384, 385, 387, 386), (379, 384, 386, 377), (385, 390, 388, 387), (390, 391, 389, 388), (391, 390, 392, 393), (390, 385, 383, 392), (396, 391, 393, 394), (397, 396, 394, 395), (396, 397, 399, 398), (391, 396, 398, 389), (397, 401, 400, 399), (401, 315, 319, 400), (315, 401, 402, 403), (401, 397, 395, 402), (404, 406, 468, 405), (407, 404, 405, 408), (409, 407, 408, 410), (411, 409, 410, 412), (413, 411, 412, 414), (415, 413, 414, 416), (417, 415, 416, 418), (419, 417, 418, 420), (421, 419, 420, 422), (423, 421, 422, 424), (425, 423, 424, 426), (427, 425, 426, 428), (429, 427, 428, 430), (431, 429, 430, 432), (433, 431, 432, 434), (435, 433, 434, 436), (437, 435, 436, 438), (439, 437, 438, 440), (441, 439, 440, 442), (443, 441, 442, 444), (445, 443, 444, 446), (447, 445, 446, 448), (449, 447, 448, 450), (451, 449, 450, 452), (453, 451, 452, 454), (455, 453, 454, 456), (457, 455, 456, 458), (459, 457, 458, 460), (461, 459, 460, 462), (463, 461, 462, 464), (465, 463, 464, 466), (406, 465, 466, 468), (468, 466, 467, 469), (466, 464, 529, 467), (405, 468, 469, 471), (471, 469, 470, 472), (469, 467, 532, 470), (408, 405, 471, 473), (473, 471, 472, 474), (475, 473, 474, 476), (410, 408, 473, 475), (477, 475, 476, 478), (412, 410, 475, 477), (479, 477, 478, 480), (414, 412, 477, 479), (481, 479, 480, 482), (416, 414, 479, 481), (483, 481, 482, 484), (418, 416, 481, 483), (485, 483, 484, 486), (420, 418, 483, 485), (487, 485, 486, 488), (422, 420, 485, 487), (489, 487, 488, 490), (424, 422, 487, 489), (491, 489, 490, 492), (426, 424, 489, 491), (493, 491, 492, 494), (428, 426, 491, 493), (495, 493, 494, 496), (430, 428, 493, 495), (497, 495, 496, 498), (432, 430, 495, 497), (499, 497, 498, 500), (434, 432, 497, 499), (501, 499, 500, 502), (436, 434, 499, 501), (503, 501, 502, 504), (438, 436, 501, 503), (505, 503, 504, 506), (440, 438, 503, 505), (507, 505, 506, 508), (442, 440, 505, 507), (509, 507, 508, 510), (444, 442, 507, 509), (511, 509, 510, 512), (446, 444, 509, 511), (513, 511, 512, 514), (448, 446, 511, 513), (515, 513, 514, 516), (450, 448, 513, 515), (517, 515, 516, 518), (452, 450, 515, 517), (519, 517, 518, 520), (454, 452, 517, 519), (521, 519, 520, 522), (456, 454, 519, 521), (523, 521, 522, 524), (458, 456, 521, 523), (525, 523, 524, 526), (460, 458, 523, 525), (527, 525, 526, 528), (462, 460, 525, 527), (529, 527, 528, 530), (464, 462, 527, 529), (467, 529, 530, 532), (532, 530, 531, 533), (530, 528, 593, 531), (470, 532, 533, 535), (535, 533, 534, 536), (533, 531, 596, 534), (537, 535, 536, 538), (472, 470, 535, 537), (474, 472, 537, 539), (539, 537, 538, 540), (541, 539, 540, 542), (476, 474, 539, 541), (543, 541, 542, 544), (478, 476, 541, 543), (545, 543, 544, 546), (480, 478, 543, 545), (547, 545, 546, 548), (482, 480, 545, 547), (549, 547, 548, 550), (484, 482, 547, 549), (551, 549, 550, 552), (486, 484, 549, 551), (553, 551, 552, 554), (488, 486, 551, 553), (555, 553, 554, 556), (490, 488, 553, 555), (557, 555, 556, 558), (492, 490, 555, 557), (559, 557, 558, 560), (494, 492, 557, 559), (561, 559, 560, 562), (496, 494, 559, 561), (563, 561, 562, 564), (498, 496, 561, 563), (565, 563, 564, 566), (500, 498, 563, 565), (567, 565, 566, 568), (502, 500, 565, 567), (569, 567, 568, 570), (504, 502, 567, 569), (571, 569, 570, 572), (506, 504, 569, 571), (573, 571, 572, 574), (508, 506, 571, 573), (575, 573, 574, 576), (510, 508, 573, 575), (577, 575, 576, 578), (512, 510, 575, 577), (579, 577, 578, 580), (514, 512, 577, 579), (581, 579, 580, 582), (516, 514, 579, 581), (583, 581, 582, 584), (518, 516, 581, 583), (585, 583, 584, 586), (520, 518, 583, 585), (587, 585, 586, 588), (522, 520, 585, 587), (589, 587, 588, 590), (524, 522, 587, 589), (591, 589, 590, 592), (526, 524, 589, 591), (593, 591, 592, 594), (528, 526, 591, 593), (531, 593, 594, 596), (596, 594, 595, 597), (594, 592, 657, 595), (534, 596, 597, 599), (599, 597, 598, 600), (597, 595, 659, 598), (601, 599, 600, 602), (536, 534, 599, 601), (603, 601, 602, 604), (538, 536, 601, 603), (540, 538, 603, 605), (605, 603, 604, 606), (607, 605, 606, 608), (542, 540, 605, 607), (609, 607, 608, 610), (544, 542, 607, 609), (611, 609, 610, 612), (546, 544, 609, 611), (613, 611, 612, 614), (548, 546, 611, 613), (615, 613, 614, 616), (550, 548, 613, 615), (617, 615, 616, 618), (552, 550, 615, 617), (619, 617, 618, 620), (554, 552, 617, 619), (621, 619, 620, 622), (556, 554, 619, 621), (623, 621, 622, 624), (558, 556, 621, 623), (625, 623, 624, 626), (560, 558, 623, 625), (627, 625, 626, 628), (562, 560, 625, 627), (629, 627, 628, 630), (564, 562, 627, 629), (631, 629, 630, 632), (566, 564, 629, 631), (633, 631, 632, 634), (568, 566, 631, 633), (635, 633, 634, 636), (570, 568, 633, 635), (637, 635, 636, 638), (572, 570, 635, 637), (639, 637, 638, 640), (574, 572, 637, 639), (641, 639, 640, 642), (576, 574, 639, 641), (643, 641, 642, 644), (578, 576, 641, 643), (645, 643, 644, 646), (580, 578, 643, 645), (647, 645, 646, 648), (582, 580, 645, 647), (649, 647, 648, 650), (584, 582, 647, 649), (651, 649, 650, 652), (586, 584, 649, 651), (653, 651, 652, 654), (588, 586, 651, 653), (655, 653, 654, 656), (590, 588, 653, 655), (657, 655, 656, 658), (592, 590, 655, 657), (595, 657, 658, 659), (658, 656, 744, 745), (659, 658, 745, 746), (598, 659, 746, 747), (600, 598, 747, 754), (602, 600, 754, 755), (604, 602, 755, 669), (606, 604, 669, 660), (608, 606, 660, 677), (610, 608, 677, 678), (612, 610, 678, 679), (614, 612, 679, 661), (616, 614, 661, 662), (618, 616, 662, 688), (620, 618, 688, 663), (622, 620, 663, 689), (624, 622, 689, 664), (626, 624, 664, 665), (628, 626, 665, 698), (630, 628, 698, 699), (632, 630, 699, 708), (634, 632, 708, 709), (636, 634, 709, 710), (638, 636, 710, 711), (640, 638, 711, 720), (642, 640, 720, 721), (644, 642, 721, 722), (646, 644, 722, 723), (648, 646, 723, 732), (650, 648, 732, 733), (652, 650, 733, 734), (654, 652, 734, 735), (656, 654, 735, 744), (667, 671, 670, 666), (666, 669, 755, 667), (666, 670, 672, 668), (668, 660, 669, 666), (671, 752, 751, 750, 741, 740, 739, 738, 729, 728, 727, 726, 717, 716, 715, 714, 705, 704, 703, 702, 695, 694, 693, 692, 685, 684, 683, 682, 674, 673, 672, 670), (668, 672, 673, 675), (675, 673, 674, 676), (676, 678, 677, 675), (675, 677, 660, 668), (680, 679, 678, 676), (681, 661, 679, 680), (680, 682, 683, 681), (676, 674, 682, 680), (681, 683, 684, 686), (686, 684, 685, 687), (687, 688, 662, 686), (686, 662, 661, 681), (690, 663, 688, 687), (691, 689, 663, 690), (690, 692, 693, 691), (687, 685, 692, 690), (691, 693, 694, 696), (696, 694, 695, 697), (697, 665, 664, 696), (696, 664, 689, 691), (700, 698, 665, 697), (701, 699, 698, 700), (700, 702, 703, 701), (697, 695, 702, 700), (701, 703, 704, 706), (706, 704, 705, 707), (707, 709, 708, 706), (706, 708, 699, 701), (712, 710, 709, 707), (713, 711, 710, 712), (712, 714, 715, 713), (707, 705, 714, 712), (713, 715, 716, 718), (718, 716, 717, 719), (719, 721, 720, 718), (718, 720, 711, 713), (724, 722, 721, 719), (725, 723, 722, 724), (724, 726, 727, 725), (719, 717, 726, 724), (725, 727, 728, 730), (730, 728, 729, 731), (731, 733, 732, 730), (730, 732, 723, 725), (736, 734, 733, 731), (737, 735, 734, 736), (736, 738, 739, 737), (731, 729, 738, 736), (737, 739, 740, 742), (742, 740, 741, 743), (743, 745, 744, 742), (742, 744, 735, 737), (748, 746, 745, 743), (749, 747, 746, 748), (748, 750, 751, 749), (743, 741, 750, 748), (749, 751, 752, 753), (753, 752, 671, 667), (667, 755, 754, 753), (753, 754, 747, 749), (52, 54, 406, 404), (55, 52, 404, 407), (57, 55, 407, 409), (59, 57, 409, 411), (61, 59, 411, 413), (63, 61, 413, 415), (65, 63, 415, 417), (67, 65, 417, 419), (69, 67, 419, 421), (71, 69, 421, 423), (73, 71, 423, 425), (75, 73, 425, 427), (77, 75, 427, 429), (79, 77, 429, 431), (81, 79, 431, 433), (83, 81, 433, 435), (85, 83, 435, 437), (87, 85, 437, 439), (89, 87, 439, 441), (91, 89, 441, 443), (93, 91, 443, 445), (95, 93, 445, 447), (97, 95, 447, 449), (99, 97, 449, 451), (101, 99, 451, 453), (103, 101, 453, 455), (105, 103, 455, 457), (107, 105, 457, 459), (109, 107, 459, 461), (111, 109, 461, 463), (113, 111, 463, 465), (54, 113, 465, 406)])
me_berklee_logo_004.polygons.foreach_set('use_smooth', [1, 1, 1, 1, 1, 1, 1, 1, 1, 1, 1, 1, 1, 1, 1, 1, 1, 1, 1, 1, 1, 1, 1, 1, 1, 1, 1, 1, 1, 1, 1, 1, 1, 1, 1, 1, 1, 1, 1, 1, 1, 1, 1, 1, 1, 1, 1, 1, 1, 1, 1, 1, 1, 1, 1, 1, 1, 1, 1, 1, 1, 1, 1, 1, 1, 1, 1, 1, 1, 1, 1, 1, 1, 1, 1, 1, 1, 1, 1, 1, 1, 1, 1, 1, 1, 1, 1, 1, 1, 1, 1, 1, 1, 1, 1, 1, 1, 1, 1, 1, 1, 1, 1, 1, 1, 1, 1, 1, 1, 1, 1, 1, 1, 1, 1, 1, 1, 1, 1, 1, 1, 1, 1, 1, 1, 1, 1, 1, 1, 1, 1, 1, 1, 1, 1, 1, 1, 1, 1, 1, 1, 1, 1, 1, 1, 1, 1, 1, 1, 1, 1, 1, 1, 1, 1, 1, 1, 1, 1, 1, 1, 1, 1, 1, 1, 1, 1, 1, 1, 1, 1, 1, 1, 1, 1, 1, 1, 1, 1, 1, 1, 1, 1, 1, 1, 1, 1, 1, 1, 1, 1, 1, 1, 1, 1, 1, 1, 1, 1, 1, 1, 1, 1, 1, 1, 1, 1, 1, 1, 1, 1, 1, 1, 1, 1, 1, 1, 1, 1, 1, 1, 1, 1, 1, 1, 1, 1, 1, 1, 1, 1, 1, 1, 1, 1, 1, 1, 1, 1, 1, 1, 1, 1, 1, 1, 1, 1, 1, 1, 1, 1, 1, 1, 1, 1, 1, 1, 1, 1, 1, 1, 1, 1, 1, 1, 1, 1, 1, 1, 1, 1, 1, 1, 1, 1, 1, 1, 1, 1, 1, 1, 1, 1, 1, 1, 1, 1, 1, 1, 1, 1, 1, 1, 1, 1, 1, 1, 1, 1, 1, 1, 1, 1, 1, 1, 1, 0, 0, 0, 0, 0, 0, 0, 0, 0, 0, 0, 0, 0, 0, 0, 0, 0, 0, 0, 0, 0, 0, 0, 0, 0, 0, 0, 0, 0, 0, 0, 0, 0, 0, 0, 0, 0, 0, 0, 0, 0, 0, 0, 0, 0, 0, 0, 0, 0, 0, 0, 0, 0, 0, 0, 0, 0, 0, 0, 0, 0, 0, 0, 0, 0, 1, 1, 1, 1, 1, 1, 1, 1, 1, 1, 1, 1, 1, 1, 1, 1, 1, 1, 1, 1, 1, 1, 1, 1, 1, 1, 1, 1, 1, 1, 1, 1, 1, 1, 1, 1, 1, 1, 1, 1, 1, 1, 1, 1, 1, 1, 1, 1, 1, 1, 1, 1, 1, 1, 1, 1, 1, 1, 1, 1, 1, 1, 1, 1, 1, 1, 1, 1, 1, 1, 1, 1, 1, 1, 1, 1, 1, 1, 1, 1, 1, 1, 1, 1, 1, 1, 1, 1, 1, 1, 1, 1, 1, 1, 1, 1, 1, 1, 1, 1, 1, 1, 1, 1, 1, 1, 1, 1, 1, 1, 1, 1, 1, 1, 1, 1, 1, 1, 1, 1, 1, 1, 1, 1, 1, 1, 1, 1, 1, 1, 1, 1, 1, 1, 1, 1, 1, 1, 1, 1, 1, 1, 1, 1, 1, 1, 1, 1, 1, 1, 1, 1, 1, 1, 1, 1, 1, 1, 1, 1, 1, 1, 1, 1, 1, 1, 1, 1, 1, 1, 1, 1, 1, 1, 1, 1, 1, 1, 1, 1, 1, 1, 1, 1, 1, 1, 1, 1, 1, 1, 1, 1, 1, 1, 1, 1, 1, 1, 1, 1, 1, 1, 1, 1, 1, 1, 1, 1, 1, 1, 1, 1, 1, 1, 1, 1, 1, 1, 1, 1, 1, 1, 1, 1, 1, 1, 1, 1, 1, 1, 1, 1, 1, 1, 1, 1, 1, 1, 1, 1, 1, 1, 1, 1, 1, 1, 1, 1, 1, 1, 1, 1, 1, 1, 1, 1, 0, 0, 0, 0, 0, 0, 0, 0, 0, 0, 0, 0, 0, 0, 0, 0, 0, 0, 0, 0, 0, 0, 0, 0, 0, 0, 0, 0, 0, 0, 0, 0, 0, 0, 0, 0, 0, 0, 0, 0, 0, 0, 0, 0, 0, 0, 0, 0, 0, 0, 0, 0, 0, 0, 0, 0, 0, 0, 0, 0, 0, 0, 0, 0, 0, 1, 1, 1, 1, 1, 1, 1, 1, 1, 1, 1, 1, 1, 1, 1, 1, 1, 1, 1, 1, 1, 1, 1, 1, 1, 1, 1, 1, 1, 1, 1, 1])
me_berklee_logo_004.polygons.foreach_set('material_index', [2, 2, 2, 2, 2, 2, 2, 2, 2, 2, 2, 2, 2, 2, 2, 2, 2, 2, 2, 2, 2, 2, 2, 2, 2, 2, 2, 2, 2, 2, 2, 2, 2, 2, 2, 2, 2, 2, 2, 2, 2, 2, 2, 2, 2, 2, 2, 2, 2, 2, 1, 1, 1, 1, 1, 1, 1, 1, 1, 1, 1, 1, 1, 1, 1, 1, 1, 1, 1, 1, 1, 1, 1, 1, 1, 1, 1, 1, 1, 1, 1, 1, 1, 1, 1, 1, 1, 1, 1, 1, 1, 1, 1, 1, 1, 1, 1, 1, 1, 1, 1, 1, 1, 1, 1, 1, 1, 1, 1, 1, 1, 1, 1, 1, 1, 1, 1, 1, 1, 1, 1, 1, 1, 1, 1, 1, 1, 1, 1, 1, 1, 1, 1, 1, 1, 1, 1, 1, 1, 1, 1, 1, 1, 1, 1, 1, 1, 1, 1, 1, 1, 1, 1, 1, 1, 1, 1, 1, 1, 1, 1, 1, 1, 1, 1, 1, 1, 1, 1, 1, 1, 1, 1, 1, 1, 1, 1, 1, 1, 1, 1, 1, 1, 1, 1, 1, 1, 1, 1, 1, 1, 1, 1, 1, 1, 1, 1, 1, 1, 1, 1, 1, 1, 1, 1, 1, 1, 1, 1, 1, 1, 1, 1, 1, 1, 1, 1, 1, 1, 1, 1, 1, 1, 1, 1, 1, 1, 1, 1, 1, 1, 1, 1, 1, 1, 1, 1, 1, 1, 1, 1, 1, 1, 1, 1, 1, 1, 1, 1, 1, 1, 1, 1, 1, 1, 1, 1, 1, 1, 1, 1, 1, 1, 1, 1, 1, 1, 1, 1, 1, 1, 1, 1, 1, 1, 1, 1, 1, 1, 1, 1, 1, 1, 1, 1, 1, 1, 1, 1, 1, 1, 1, 1, 1, 1, 1, 1, 1, 1, 1, 1, 1, 1, 1, 1, 1, 2, 2, 2, 2, 2, 2, 2, 2, 2, 2, 2, 2, 2, 2, 2, 2, 2, 2, 2, 2, 2, 2, 2, 2, 2, 2, 2, 2, 2, 2, 2, 2, 2, 2, 2, 2, 2, 2, 2, 2, 2, 2, 2, 2, 2, 2, 2, 2, 2, 2, 2, 2, 2, 2, 2, 2, 2, 2, 2, 2, 2, 2, 2, 2, 2, 1, 1, 1, 1, 1, 1, 1, 1, 1, 1, 1, 1, 1, 1, 1, 1, 1, 1, 1, 1, 1, 1, 1, 1, 1, 1, 1, 1, 1, 1, 1, 1, 1, 1, 1, 1, 1, 1, 1, 1, 1, 1, 1, 1, 1, 1, 1, 1, 1, 1, 1, 1, 1, 1, 1, 1, 1, 1, 1, 1, 1, 1, 1, 1, 1, 1, 1, 1, 1, 1, 1, 1, 1, 1, 1, 1, 1, 1, 1, 1, 1, 1, 1, 1, 1, 1, 1, 1, 1, 1, 1, 1, 1, 1, 1, 1, 1, 1, 1, 1, 1, 1, 1, 1, 1, 1, 1, 1, 1, 1, 1, 1, 1, 1, 1, 1, 1, 1, 1, 1, 1, 1, 1, 1, 1, 1, 1, 1, 1, 1, 1, 1, 1, 1, 1, 1, 1, 1, 1, 1, 1, 1, 1, 1, 1, 1, 1, 1, 1, 1, 1, 1, 1, 1, 1, 1, 1, 1, 1, 1, 1, 1, 1, 1, 1, 1, 1, 1, 1, 1, 1, 1, 1, 1, 1, 1, 1, 1, 1, 1, 1, 1, 1, 1, 1, 1, 1, 1, 1, 1, 1, 1, 1, 1, 1, 1, 1, 1, 1, 1, 1, 1, 1, 1, 1, 1, 1, 1, 1, 1, 1, 1, 1, 1, 1, 1, 1, 1, 1, 1, 1, 1, 1, 1, 1, 1, 1, 1, 1, 1, 1, 1, 1, 1, 1, 1, 1, 1, 1, 1, 1, 1, 1, 1, 1, 1, 1, 1, 1, 1, 1, 1, 1, 1, 1, 1, 2, 2, 2, 2, 2, 2, 2, 2, 2, 2, 2, 2, 2, 2, 2, 2, 2, 2, 2, 2, 2, 2, 2, 2, 2, 2, 2, 2, 2, 2, 2, 2, 2, 2, 2, 2, 2, 2, 2, 2, 2, 2, 2, 2, 2, 2, 2, 2, 2, 2, 2, 2, 2, 2, 2, 2, 2, 2, 2, 2, 2, 2, 2, 2, 2, 1, 1, 1, 1, 1, 1, 1, 1, 1, 1, 1, 1, 1, 1, 1, 1, 1, 1, 1, 1, 1, 1, 1, 1, 1, 1, 1, 1, 1, 1, 1, 1])
_uv = me_berklee_logo_004.uv_layers.new(name='UVMap')
_uv.uv.foreach_set('vector', [0.0, 0.0, 0.0, 0.0, 0.009432, 0.1742, 0.0, 0.0, 0.0, 0.0, 0.08333, 0.0, 0.0, 0.0, 0.0, 0.0, 0.08333, 0.0, 0.0, 0.0, 0.0, 0.0, 0.08333, 0.0, 0.0, 0.0, 0.009432, 0.1742, 0.0, 0.0, 0.08333, 0.0, 0.1667, 0.0, 0.08333, 0.0, 0.08333, 0.0, 0.1667, 0.0, 0.08333, 0.0, 0.0, 0.0, 0.0, 0.0, 0.1667, 0.0, 0.08333, 0.0, 0.1667, 0.0, 0.0, 0.0, 0.0, 0.0, 0.1667, 0.0, 0.25, 0.0, 0.09254, 0.1882, 0.0, 0.0, 0.25, 0.0, 0.3333, 0.0, 0.1171, 0.1881, 0.09254, 0.1882, 0.25, 0.0, 0.0, 0.0, 0.0, 0.0, 0.3333, 0.0, 0.1667, 0.0, 0.0, 0.0, 0.0, 0.0, 0.25, 0.0, 0.3333, 0.0, 0.0, 0.0, 0.1423, 0.1848, 0.4167, 0.0, 0.4167, 0.0, 0.1423, 0.1848, 0.0, 0.0, 0.5, 0.0, 0.4167, 0.0, 0.5, 0.0, 0.2455, 0.2688, 0.1424, 0.1868, 0.3333, 0.0, 0.4167, 0.0, 0.1424, 0.1868, 0.1171, 0.1881, 0.5, 0.0, 0.5833, 0.0, 0.0, 0.0, 0.2455, 0.2688, 0.5833, 0.0, 0.6667, 0.0, 0.0, 0.0, 0.0, 0.0, 0.5833, 0.0, 0.0, 0.0, 0.0, 0.0, 0.6667, 0.0, 0.5, 0.0, 0.0, 0.0, 0.0, 0.0, 0.5833, 0.0, 0.6667, 0.0, 0.0, 0.0, 0.0, 0.0, 0.75, 0.0, 0.75, 0.0, 0.0, 0.0, 0.0, 0.0, 0.8333, 0.0, 0.75, 0.0, 0.8333, 0.0, 0.0, 0.0, 0.0, 0.0, 0.6667, 0.0, 0.75, 0.0, 0.0, 0.0, 0.0, 0.0, 0.8333, 0.0, 0.9167, 0.0, 0.0, 0.0, 0.0, 0.0, 0.9167, 0.0, 1.0, 0.0, 0.0, 0.0, 0.0, 0.0, 0.9167, 0.0, 0.0, 0.0, 0.2618, 0.1743, 1.0, 0.0, 0.8333, 0.0, 0.0, 0.0, 0.0, 0.0, 0.9167, 0.0, 0.0, 0.0, 1.0, 0.0, 1.0, 0.0, 0.2618, 0.1743, 1.0, 0.0, 0.9167, 0.0, 0.9167, 0.0, 1.0, 0.0, 0.9167, 0.0, 0.8333, 0.0, 0.8333, 0.0, 0.9167, 0.0, 0.8333, 0.0, 0.75, 0.0, 0.75, 0.0, 0.8333, 0.0, 0.75, 0.0, 0.6667, 0.0, 0.6667, 0.0, 0.75, 0.0, 0.6667, 0.0, 0.5833, 0.0, 0.5833, 0.0, 0.6667, 0.0, 0.5833, 0.0, 0.5, 0.0, 0.5, 0.0, 0.5833, 0.0, 0.5, 0.0, 0.4167, 0.0, 0.4167, 0.0, 0.5, 0.0, 0.4167, 0.0, 0.3333, 0.0, 0.3333, 0.0, 0.4167, 0.0, 0.3333, 0.0, 0.25, 0.0, 0.25, 0.0, 0.3333, 0.0, 0.25, 0.0, 0.1667, 0.0, 0.1667, 0.0, 0.25, 0.0, 0.0, 0.0, 0.0, 0.0, 0.0, 0.0, 0.0, 0.0, 0.0, 0.0, 0.0, 0.0, 0.0, 0.0, 0.0, 0.0, 0.0, 0.0, 0.0, 0.0, 0.0, 0.0, 0.0, 0.0, 0.0, 0.0, 0.0, 0.0, 0.0, 0.0, 0.0, 0.0, 0.0, 0.0, 0.0, 0.0, 0.0, 0.0, 0.0, 0.0, 0.0, 0.0, 0.0, 0.0, 0.0, 0.0, 0.0, 0.0, 0.0, 0.0, 0.0, 0.0, 0.0, 0.0, 0.0, 0.0, 0.0, 0.0, 0.0, 0.0, 0.0, 0.0, 0.0, 0.0, 0.0, 0.0, 0.0, 0.0, 0.0, 0.0, 0.0, 0.0, 0.0, 0.0, 0.0, 0.0, 0.0, 0.0, 0.0, 0.0, 0.0, 0.0, 0.0, 0.0, 0.0, 0.0, 0.0, 0.0, 0.0, 0.0, 0.0, 0.0, 0.0, 0.0, 0.0, 0.0, 1.0, 0.5048, 1.0, 0.5625, 0.9688, 0.5625, 0.9688, 0.5048, 0.03125, 0.5048, 0.03125, 0.5625, 0.0, 0.5625, 0.0, 0.5048, 0.0625, 0.5048, 0.0625, 0.5625, 0.03125, 0.5625, 0.03125, 0.5048, 0.09375, 0.5048, 0.09375, 0.5625, 0.0625, 0.5625, 0.0625, 0.5048, 0.125, 0.5048, 0.125, 0.5625, 0.09375, 0.5625, 0.09375, 0.5048, 0.1562, 0.5048, 0.1562, 0.5625, 0.125, 0.5625, 0.125, 0.5048, 0.1875, 0.5048, 0.1875, 0.5625, 0.1562, 0.5625, 0.1562, 0.5048, 0.2188, 0.5048, 0.2188, 0.5625, 0.1875, 0.5625, 0.1875, 0.5048, 0.25, 0.5048, 0.25, 0.5625, 0.2188, 0.5625, 0.2188, 0.5048, 0.2812, 0.5048, 0.2812, 0.5625, 0.25, 0.5625, 0.25, 0.5048, 0.3125, 0.5048, 0.3125, 0.5625, 0.2812, 0.5625, 0.2812, 0.5048, 0.3438, 0.5048, 0.3438, 0.5625, 0.3125, 0.5625, 0.3125, 0.5048, 0.375, 0.5048, 0.375, 0.5625, 0.3438, 0.5625, 0.3438, 0.5048, 0.4062, 0.5048, 0.4062, 0.5625, 0.375, 0.5625, 0.375, 0.5048, 0.4375, 0.5048, 0.4375, 0.5625, 0.4062, 0.5625, 0.4062, 0.5048, 0.4688, 0.5048, 0.4688, 0.5625, 0.4375, 0.5625, 0.4375, 0.5048, 0.5, 0.5048, 0.5, 0.5625, 0.4688, 0.5625, 0.4688, 0.5048, 0.5312, 0.5048, 0.5312, 0.5625, 0.5, 0.5625, 0.5, 0.5048, 0.5625, 0.5048, 0.5625, 0.5625, 0.5312, 0.5625, 0.5312, 0.5048, 0.5938, 0.5048, 0.5938, 0.5625, 0.5625, 0.5625, 0.5625, 0.5048, 0.625, 0.5048, 0.625, 0.5625, 0.5938, 0.5625, 0.5938, 0.5048, 0.6562, 0.5048, 0.6562, 0.5625, 0.625, 0.5625, 0.625, 0.5048, 0.6875, 0.5048, 0.6875, 0.5625, 0.6562, 0.5625, 0.6562, 0.5048, 0.7188, 0.5048, 0.7188, 0.5625, 0.6875, 0.5625, 0.6875, 0.5048, 0.75, 0.5048, 0.75, 0.5625, 0.7188, 0.5625, 0.7188, 0.5048, 0.7812, 0.5048, 0.7812, 0.5625, 0.75, 0.5625, 0.75, 0.5048, 0.8125, 0.5048, 0.8125, 0.5625, 0.7812, 0.5625, 0.7812, 0.5048, 0.8438, 0.5048, 0.8438, 0.5625, 0.8125, 0.5625, 0.8125, 0.5048, 0.875, 0.5048, 0.875, 0.5625, 0.8438, 0.5625, 0.8438, 0.5048, 0.9062, 0.5048, 0.9062, 0.5625, 0.875, 0.5625, 0.875, 0.5048, 0.9375, 0.5048, 0.9375, 0.5625, 0.9062, 0.5625, 0.9062, 0.5048, 0.9688, 0.5048, 0.9688, 0.5625, 0.9375, 0.5625, 0.9375, 0.5048, 0.9688, 0.5625, 0.9688, 0.625, 0.9375, 0.625, 0.9375, 0.5625, 0.9375, 0.5625, 0.9375, 0.625, 0.9062, 0.625, 0.9062, 0.5625, 1.0, 0.5625, 1.0, 0.625, 0.9688, 0.625, 0.9688, 0.5625, 1.0, 0.625, 1.0, 0.6875, 0.9688, 0.6875, 0.9688, 0.625, 0.9688, 0.625, 0.9688, 0.6875, 0.9375, 0.6875, 0.9375, 0.625, 0.03125, 0.5625, 0.03125, 0.625, 0.0, 0.625, 0.0, 0.5625, 0.03125, 0.625, 0.03125, 0.6875, 0.0, 0.6875, 0.0, 0.625, 0.0625, 0.625, 0.0625, 0.6875, 0.03125, 0.6875, 0.03125, 0.625, 0.0625, 0.5625, 0.0625, 0.625, 0.03125, 0.625, 0.03125, 0.5625, 0.09375, 0.625, 0.09375, 0.6875, 0.0625, 0.6875, 0.0625, 0.625, 0.09375, 0.5625, 0.09375, 0.625, 0.0625, 0.625, 0.0625, 0.5625, 0.125, 0.625, 0.125, 0.6875, 0.09375, 0.6875, 0.09375, 0.625, 0.125, 0.5625, 0.125, 0.625, 0.09375, 0.625, 0.09375, 0.5625, 0.1562, 0.625, 0.1562, 0.6875, 0.125, 0.6875, 0.125, 0.625, 0.1562, 0.5625, 0.1562, 0.625, 0.125, 0.625, 0.125, 0.5625, 0.1875, 0.625, 0.1875, 0.6875, 0.1562, 0.6875, 0.1562, 0.625, 0.1875, 0.5625, 0.1875, 0.625, 0.1562, 0.625, 0.1562, 0.5625, 0.2188, 0.625, 0.2188, 0.6875, 0.1875, 0.6875, 0.1875, 0.625, 0.2188, 0.5625, 0.2188, 0.625, 0.1875, 0.625, 0.1875, 0.5625, 0.25, 0.625, 0.25, 0.6875, 0.2188, 0.6875, 0.2188, 0.625, 0.25, 0.5625, 0.25, 0.625, 0.2188, 0.625, 0.2188, 0.5625, 0.2812, 0.625, 0.2812, 0.6875, 0.25, 0.6875, 0.25, 0.625, 0.2812, 0.5625, 0.2812, 0.625, 0.25, 0.625, 0.25, 0.5625, 0.3125, 0.625, 0.3125, 0.6875, 0.2812, 0.6875, 0.2812, 0.625, 0.3125, 0.5625, 0.3125, 0.625, 0.2812, 0.625, 0.2812, 0.5625, 0.3437, 0.625, 0.3437, 0.6875, 0.3125, 0.6875, 0.3125, 0.625, 0.3438, 0.5625, 0.3437, 0.625, 0.3125, 0.625, 0.3125, 0.5625, 0.375, 0.625, 0.375, 0.6875, 0.3437, 0.6875, 0.3437, 0.625, 0.375, 0.5625, 0.375, 0.625, 0.3437, 0.625, 0.3438, 0.5625, 0.4062, 0.625, 0.4062, 0.6875, 0.375, 0.6875, 0.375, 0.625, 0.4062, 0.5625, 0.4062, 0.625, 0.375, 0.625, 0.375, 0.5625, 0.4375, 0.625, 0.4375, 0.6875, 0.4062, 0.6875, 0.4062, 0.625, 0.4375, 0.5625, 0.4375, 0.625, 0.4062, 0.625, 0.4062, 0.5625, 0.4688, 0.625, 0.4688, 0.6875, 0.4375, 0.6875, 0.4375, 0.625, 0.4688, 0.5625, 0.4688, 0.625, 0.4375, 0.625, 0.4375, 0.5625, 0.5, 0.625, 0.5, 0.6875, 0.4688, 0.6875, 0.4688, 0.625, 0.5, 0.5625, 0.5, 0.625, 0.4688, 0.625, 0.4688, 0.5625, 0.5312, 0.625, 0.5312, 0.6875, 0.5, 0.6875, 0.5, 0.625, 0.5312, 0.5625, 0.5312, 0.625, 0.5, 0.625, 0.5, 0.5625, 0.5625, 0.625, 0.5625, 0.6875, 0.5312, 0.6875, 0.5312, 0.625, 0.5625, 0.5625, 0.5625, 0.625, 0.5312, 0.625, 0.5312, 0.5625, 0.5938, 0.625, 0.5938, 0.6875, 0.5625, 0.6875, 0.5625, 0.625, 0.5938, 0.5625, 0.5938, 0.625, 0.5625, 0.625, 0.5625, 0.5625, 0.625, 0.625, 0.625, 0.6875, 0.5938, 0.6875, 0.5938, 0.625, 0.625, 0.5625, 0.625, 0.625, 0.5938, 0.625, 0.5938, 0.5625, 0.6562, 0.625, 0.6562, 0.6875, 0.625, 0.6875, 0.625, 0.625, 0.6562, 0.5625, 0.6562, 0.625, 0.625, 0.625, 0.625, 0.5625, 0.6875, 0.625, 0.6875, 0.6875, 0.6562, 0.6875, 0.6562, 0.625, 0.6875, 0.5625, 0.6875, 0.625, 0.6562, 0.625, 0.6562, 0.5625, 0.7188, 0.625, 0.7188, 0.6875, 0.6875, 0.6875, 0.6875, 0.625, 0.7188, 0.5625, 0.7188, 0.625, 0.6875, 0.625, 0.6875, 0.5625, 0.75, 0.625, 0.75, 0.6875, 0.7188, 0.6875, 0.7188, 0.625, 0.75, 0.5625, 0.75, 0.625, 0.7188, 0.625, 0.7188, 0.5625, 0.7812, 0.625, 0.7812, 0.6875, 0.75, 0.6875, 0.75, 0.625, 0.7812, 0.5625, 0.7812, 0.625, 0.75, 0.625, 0.75, 0.5625, 0.8125, 0.625, 0.8125, 0.6875, 0.7812, 0.6875, 0.7812, 0.625, 0.8125, 0.5625, 0.8125, 0.625, 0.7812, 0.625, 0.7812, 0.5625, 0.8437, 0.625, 0.8438, 0.6875, 0.8125, 0.6875, 0.8125, 0.625, 0.8438, 0.5625, 0.8437, 0.625, 0.8125, 0.625, 0.8125, 0.5625, 0.875, 0.625, 0.875, 0.6875, 0.8438, 0.6875, 0.8437, 0.625, 0.875, 0.5625, 0.875, 0.625, 0.8437, 0.625, 0.8438, 0.5625, 0.9062, 0.625, 0.9062, 0.6875, 0.875, 0.6875, 0.875, 0.625, 0.9062, 0.5625, 0.9062, 0.625, 0.875, 0.625, 0.875, 0.5625, 0.9375, 0.625, 0.9375, 0.6875, 0.9062, 0.6875, 0.9062, 0.625, 0.9375, 0.6875, 0.9375, 0.75, 0.9062, 0.75, 0.9062, 0.6875, 0.9062, 0.6875, 0.9062, 0.75, 0.875, 0.75, 0.875, 0.6875, 0.9688, 0.6875, 0.9688, 0.75, 0.9375, 0.75, 0.9375, 0.6875, 0.9688, 0.75, 0.9688, 0.8125, 0.9375, 0.8125, 0.9375, 0.75, 0.9375, 0.75, 0.9375, 0.8125, 0.9062, 0.8125, 0.9062, 0.75, 1.0, 0.75, 1.0, 0.8125, 0.9688, 0.8125, 0.9688, 0.75, 1.0, 0.6875, 1.0, 0.75, 0.9688, 0.75, 0.9688, 0.6875, 0.03125, 0.6875, 0.03125, 0.75, 0.0, 0.75, 0.0, 0.6875, 0.03125, 0.75, 0.03125, 0.8125, 0.0, 0.8125, 0.0, 0.75, 0.0625, 0.75, 0.0625, 0.8125, 0.03125, 0.8125, 0.03125, 0.75, 0.0625, 0.6875, 0.0625, 0.75, 0.03125, 0.75, 0.03125, 0.6875, 0.09375, 0.75, 0.09375, 0.8125, 0.0625, 0.8125, 0.0625, 0.75, 0.09375, 0.6875, 0.09375, 0.75, 0.0625, 0.75, 0.0625, 0.6875, 0.125, 0.75, 0.125, 0.8125, 0.09375, 0.8125, 0.09375, 0.75, 0.125, 0.6875, 0.125, 0.75, 0.09375, 0.75, 0.09375, 0.6875, 0.1562, 0.75, 0.1562, 0.8125, 0.125, 0.8125, 0.125, 0.75, 0.1562, 0.6875, 0.1562, 0.75, 0.125, 0.75, 0.125, 0.6875, 0.1875, 0.75, 0.1875, 0.8125, 0.1562, 0.8125, 0.1562, 0.75, 0.1875, 0.6875, 0.1875, 0.75, 0.1562, 0.75, 0.1562, 0.6875, 0.2188, 0.75, 0.2188, 0.8125, 0.1875, 0.8125, 0.1875, 0.75, 0.2188, 0.6875, 0.2188, 0.75, 0.1875, 0.75, 0.1875, 0.6875, 0.25, 0.75, 0.25, 0.8125, 0.2188, 0.8125, 0.2188, 0.75, 0.25, 0.6875, 0.25, 0.75, 0.2188, 0.75, 0.2188, 0.6875, 0.2812, 0.75, 0.2812, 0.8125, 0.25, 0.8125, 0.25, 0.75, 0.2812, 0.6875, 0.2812, 0.75, 0.25, 0.75, 0.25, 0.6875, 0.3125, 0.75, 0.3125, 0.8125, 0.2812, 0.8125, 0.2812, 0.75, 0.3125, 0.6875, 0.3125, 0.75, 0.2812, 0.75, 0.2812, 0.6875, 0.3437, 0.75, 0.3437, 0.8125, 0.3125, 0.8125, 0.3125, 0.75, 0.3437, 0.6875, 0.3437, 0.75, 0.3125, 0.75, 0.3125, 0.6875, 0.375, 0.75, 0.375, 0.8125, 0.3437, 0.8125, 0.3437, 0.75, 0.375, 0.6875, 0.375, 0.75, 0.3437, 0.75, 0.3437, 0.6875, 0.4063, 0.75, 0.4062, 0.8125, 0.375, 0.8125, 0.375, 0.75, 0.4062, 0.6875, 0.4063, 0.75, 0.375, 0.75, 0.375, 0.6875, 0.4375, 0.75, 0.4375, 0.8125, 0.4062, 0.8125, 0.4063, 0.75, 0.4375, 0.6875, 0.4375, 0.75, 0.4063, 0.75, 0.4062, 0.6875, 0.4688, 0.75, 0.4688, 0.8125, 0.4375, 0.8125, 0.4375, 0.75, 0.4688, 0.6875, 0.4688, 0.75, 0.4375, 0.75, 0.4375, 0.6875, 0.5, 0.75, 0.5, 0.8125, 0.4688, 0.8125, 0.4688, 0.75, 0.5, 0.6875, 0.5, 0.75, 0.4688, 0.75, 0.4688, 0.6875, 0.5312, 0.75, 0.5312, 0.8125, 0.5, 0.8125, 0.5, 0.75, 0.5312, 0.6875, 0.5312, 0.75, 0.5, 0.75, 0.5, 0.6875, 0.5625, 0.75, 0.5625, 0.8125, 0.5312, 0.8125, 0.5312, 0.75, 0.5625, 0.6875, 0.5625, 0.75, 0.5312, 0.75, 0.5312, 0.6875, 0.5938, 0.75, 0.5938, 0.8125, 0.5625, 0.8125, 0.5625, 0.75, 0.5938, 0.6875, 0.5938, 0.75, 0.5625, 0.75, 0.5625, 0.6875, 0.625, 0.75, 0.625, 0.8125, 0.5938, 0.8125, 0.5938, 0.75, 0.625, 0.6875, 0.625, 0.75, 0.5938, 0.75, 0.5938, 0.6875, 0.6563, 0.75, 0.6562, 0.8125, 0.625, 0.8125, 0.625, 0.75, 0.6562, 0.6875, 0.6563, 0.75, 0.625, 0.75, 0.625, 0.6875, 0.6875, 0.75, 0.6875, 0.8125, 0.6562, 0.8125, 0.6563, 0.75, 0.6875, 0.6875, 0.6875, 0.75, 0.6563, 0.75, 0.6562, 0.6875, 0.7188, 0.75, 0.7188, 0.8125, 0.6875, 0.8125, 0.6875, 0.75, 0.7188, 0.6875, 0.7188, 0.75, 0.6875, 0.75, 0.6875, 0.6875, 0.75, 0.75, 0.75, 0.8125, 0.7188, 0.8125, 0.7188, 0.75, 0.75, 0.6875, 0.75, 0.75, 0.7188, 0.75, 0.7188, 0.6875, 0.7812, 0.75, 0.7812, 0.8125, 0.75, 0.8125, 0.75, 0.75, 0.7812, 0.6875, 0.7812, 0.75, 0.75, 0.75, 0.75, 0.6875, 0.8125, 0.75, 0.8125, 0.8125, 0.7812, 0.8125, 0.7812, 0.75, 0.8125, 0.6875, 0.8125, 0.75, 0.7812, 0.75, 0.7812, 0.6875, 0.8438, 0.75, 0.8438, 0.8125, 0.8125, 0.8125, 0.8125, 0.75, 0.8438, 0.6875, 0.8438, 0.75, 0.8125, 0.75, 0.8125, 0.6875, 0.875, 0.75, 0.875, 0.8125, 0.8438, 0.8125, 0.8438, 0.75, 0.875, 0.6875, 0.875, 0.75, 0.8438, 0.75, 0.8438, 0.6875, 0.9062, 0.75, 0.9062, 0.8125, 0.875, 0.8125, 0.875, 0.75, 0.9062, 0.8125, 0.9062, 0.875, 0.875, 0.875, 0.875, 0.8125, 0.875, 0.8125, 0.875, 0.875, 0.8438, 0.875, 0.8438, 0.8125, 0.9375, 0.8125, 0.9375, 0.875, 0.9062, 0.875, 0.9062, 0.8125, 0.9375, 0.875, 0.9375, 0.9375, 0.9062, 0.9375, 0.9062, 0.875, 0.9062, 0.875, 0.9062, 0.9375, 0.875, 0.9375, 0.875, 0.875, 0.9688, 0.875, 0.9688, 0.9375, 0.9375, 0.9375, 0.9375, 0.875, 0.9688, 0.8125, 0.9688, 0.875, 0.9375, 0.875, 0.9375, 0.8125, 1.0, 0.875, 1.0, 0.9375, 0.9688, 0.9375, 0.9688, 0.875, 1.0, 0.8125, 1.0, 0.875, 0.9688, 0.875, 0.9688, 0.8125, 0.03125, 0.8125, 0.03125, 0.875, 0.0, 0.875, 0.0, 0.8125, 0.03125, 0.875, 0.03125, 0.9375, 0.0, 0.9375, 0.0, 0.875, 0.0625, 0.875, 0.0625, 0.9375, 0.03125, 0.9375, 0.03125, 0.875, 0.0625, 0.8125, 0.0625, 0.875, 0.03125, 0.875, 0.03125, 0.8125, 0.09375, 0.875, 0.09375, 0.9375, 0.0625, 0.9375, 0.0625, 0.875, 0.09375, 0.8125, 0.09375, 0.875, 0.0625, 0.875, 0.0625, 0.8125, 0.125, 0.875, 0.125, 0.9375, 0.09375, 0.9375, 0.09375, 0.875, 0.125, 0.8125, 0.125, 0.875, 0.09375, 0.875, 0.09375, 0.8125, 0.1562, 0.875, 0.1562, 0.9375, 0.125, 0.9375, 0.125, 0.875, 0.1562, 0.8125, 0.1562, 0.875, 0.125, 0.875, 0.125, 0.8125, 0.1875, 0.875, 0.1875, 0.9375, 0.1562, 0.9375, 0.1562, 0.875, 0.1875, 0.8125, 0.1875, 0.875, 0.1562, 0.875, 0.1562, 0.8125, 0.2188, 0.875, 0.2188, 0.9375, 0.1875, 0.9375, 0.1875, 0.875, 0.2188, 0.8125, 0.2188, 0.875, 0.1875, 0.875, 0.1875, 0.8125, 0.25, 0.875, 0.25, 0.9375, 0.2188, 0.9375, 0.2188, 0.875, 0.25, 0.8125, 0.25, 0.875, 0.2188, 0.875, 0.2188, 0.8125, 0.2812, 0.875, 0.2812, 0.9375, 0.25, 0.9375, 0.25, 0.875, 0.2812, 0.8125, 0.2812, 0.875, 0.25, 0.875, 0.25, 0.8125, 0.3125, 0.875, 0.3125, 0.9375, 0.2812, 0.9375, 0.2812, 0.875, 0.3125, 0.8125, 0.3125, 0.875, 0.2812, 0.875, 0.2812, 0.8125, 0.3438, 0.875, 0.3438, 0.9375, 0.3125, 0.9375, 0.3125, 0.875, 0.3437, 0.8125, 0.3438, 0.875, 0.3125, 0.875, 0.3125, 0.8125, 0.375, 0.875, 0.375, 0.9375, 0.3438, 0.9375, 0.3438, 0.875, 0.375, 0.8125, 0.375, 0.875, 0.3438, 0.875, 0.3437, 0.8125, 0.4062, 0.875, 0.4062, 0.9375, 0.375, 0.9375, 0.375, 0.875, 0.4062, 0.8125, 0.4062, 0.875, 0.375, 0.875, 0.375, 0.8125, 0.4375, 0.875, 0.4375, 0.9375, 0.4062, 0.9375, 0.4062, 0.875, 0.4375, 0.8125, 0.4375, 0.875, 0.4062, 0.875, 0.4062, 0.8125, 0.4688, 0.875, 0.4688, 0.9375, 0.4375, 0.9375, 0.4375, 0.875, 0.4688, 0.8125, 0.4688, 0.875, 0.4375, 0.875, 0.4375, 0.8125, 0.5, 0.875, 0.5, 0.9375, 0.4688, 0.9375, 0.4688, 0.875, 0.5, 0.8125, 0.5, 0.875, 0.4688, 0.875, 0.4688, 0.8125, 0.5312, 0.875, 0.5312, 0.9375, 0.5, 0.9375, 0.5, 0.875, 0.5312, 0.8125, 0.5312, 0.875, 0.5, 0.875, 0.5, 0.8125, 0.5625, 0.875, 0.5625, 0.9375, 0.5312, 0.9375, 0.5312, 0.875, 0.5625, 0.8125, 0.5625, 0.875, 0.5312, 0.875, 0.5312, 0.8125, 0.5938, 0.875, 0.5938, 0.9375, 0.5625, 0.9375, 0.5625, 0.875, 0.5938, 0.8125, 0.5938, 0.875, 0.5625, 0.875, 0.5625, 0.8125, 0.625, 0.875, 0.625, 0.9375, 0.5938, 0.9375, 0.5938, 0.875, 0.625, 0.8125, 0.625, 0.875, 0.5938, 0.875, 0.5938, 0.8125, 0.6562, 0.875, 0.6562, 0.9375, 0.625, 0.9375, 0.625, 0.875, 0.6562, 0.8125, 0.6562, 0.875, 0.625, 0.875, 0.625, 0.8125, 0.6875, 0.875, 0.6875, 0.9375, 0.6562, 0.9375, 0.6562, 0.875, 0.6875, 0.8125, 0.6875, 0.875, 0.6562, 0.875, 0.6562, 0.8125, 0.7188, 0.875, 0.7188, 0.9375, 0.6875, 0.9375, 0.6875, 0.875, 0.7188, 0.8125, 0.7188, 0.875, 0.6875, 0.875, 0.6875, 0.8125, 0.75, 0.875, 0.75, 0.9375, 0.7188, 0.9375, 0.7188, 0.875, 0.75, 0.8125, 0.75, 0.875, 0.7188, 0.875, 0.7188, 0.8125, 0.7812, 0.875, 0.7812, 0.9375, 0.75, 0.9375, 0.75, 0.875, 0.7812, 0.8125, 0.7812, 0.875, 0.75, 0.875, 0.75, 0.8125, 0.8125, 0.875, 0.8125, 0.9375, 0.7812, 0.9375, 0.7812, 0.875, 0.8125, 0.8125, 0.8125, 0.875, 0.7812, 0.875, 0.7812, 0.8125, 0.8438, 0.875, 0.8438, 0.9375, 0.8125, 0.9375, 0.8125, 0.875, 0.8438, 0.8125, 0.8438, 0.875, 0.8125, 0.875, 0.8125, 0.8125, 0.875, 0.875, 0.875, 0.9375, 0.8438, 0.9375, 0.8438, 0.875, 0.8438, 0.9375, 0.8438, 1.0, 0.8125, 1.0, 0.8125, 0.9375, 0.875, 0.9375, 0.875, 1.0, 0.8438, 1.0, 0.8438, 0.9375, 0.9062, 0.9375, 0.9062, 1.0, 0.875, 1.0, 0.875, 0.9375, 0.9375, 0.9375, 0.9375, 1.0, 0.9062, 1.0, 0.9062, 0.9375, 0.9688, 0.9375, 0.9688, 1.0, 0.9375, 1.0, 0.9375, 0.9375, 1.0, 0.9375, 1.0, 1.0, 0.9688, 1.0, 0.9688, 0.9375, 0.03125, 0.9375, 0.03125, 1.0, 0.0, 1.0, 0.0, 0.9375, 0.0625, 0.9375, 0.0625, 1.0, 0.03125, 1.0, 0.03125, 0.9375, 0.09375, 0.9375, 0.09375, 1.0, 0.0625, 1.0, 0.0625, 0.9375, 0.125, 0.9375, 0.125, 1.0, 0.09375, 1.0, 0.09375, 0.9375, 0.1562, 0.9375, 0.1562, 1.0, 0.125, 1.0, 0.125, 0.9375, 0.1875, 0.9375, 0.1875, 1.0, 0.1562, 1.0, 0.1562, 0.9375, 0.2188, 0.9375, 0.2188, 1.0, 0.1875, 1.0, 0.1875, 0.9375, 0.25, 0.9375, 0.25, 1.0, 0.2188, 1.0, 0.2188, 0.9375, 0.2812, 0.9375, 0.2812, 1.0, 0.25, 1.0, 0.25, 0.9375, 0.3125, 0.9375, 0.3125, 1.0, 0.2812, 1.0, 0.2812, 0.9375, 0.3438, 0.9375, 0.3438, 1.0, 0.3125, 1.0, 0.3125, 0.9375, 0.375, 0.9375, 0.375, 1.0, 0.3438, 1.0, 0.3438, 0.9375, 0.4062, 0.9375, 0.4062, 1.0, 0.375, 1.0, 0.375, 0.9375, 0.4375, 0.9375, 0.4375, 1.0, 0.4062, 1.0, 0.4062, 0.9375, 0.4688, 0.9375, 0.4688, 1.0, 0.4375, 1.0, 0.4375, 0.9375, 0.5, 0.9375, 0.5, 1.0, 0.4688, 1.0, 0.4688, 0.9375, 0.5312, 0.9375, 0.5312, 1.0, 0.5, 1.0, 0.5, 0.9375, 0.5625, 0.9375, 0.5625, 1.0, 0.5312, 1.0, 0.5312, 0.9375, 0.5938, 0.9375, 0.5938, 1.0, 0.5625, 1.0, 0.5625, 0.9375, 0.625, 0.9375, 0.625, 1.0, 0.5938, 1.0, 0.5938, 0.9375, 0.6562, 0.9375, 0.6562, 1.0, 0.625, 1.0, 0.625, 0.9375, 0.6875, 0.9375, 0.6875, 1.0, 0.6562, 1.0, 0.6562, 0.9375, 0.7188, 0.9375, 0.7188, 1.0, 0.6875, 1.0, 0.6875, 0.9375, 0.75, 0.9375, 0.75, 1.0, 0.7188, 1.0, 0.7188, 0.9375, 0.7812, 0.9375, 0.7812, 1.0, 0.75, 1.0, 0.75, 0.9375, 0.8125, 0.9375, 0.8125, 1.0, 0.7812, 1.0, 0.7812, 0.9375, 0.2919, 0.4607, 0.25, 0.4648, 0.25, 0.4648, 0.2919, 0.4607, 0.25, 0.4648, 0.2919, 0.4607, 0.2968, 0.4854, 0.25, 0.49, 0.25, 0.4648, 0.2081, 0.4607, 0.2081, 0.4607, 0.25, 0.4648, 0.2081, 0.4607, 0.25, 0.4648, 0.25, 0.49, 0.2032, 0.4854, 0.2919, 0.4607, 0.25, 0.4648, 0.2081, 0.4607, 0.1678, 0.4485, 0.1307, 0.4286, 0.09811, 0.4019, 0.0714, 0.3693, 0.05155, 0.3322, 0.03933, 0.2919, 0.0352, 0.25, 0.03933, 0.2081, 0.05155, 0.1678, 0.0714, 0.1307, 0.09811, 0.09811, 0.1307, 0.0714, 0.1678, 0.05155, 0.2081, 0.03933, 0.25, 0.0352, 0.2919, 0.03933, 0.3322, 0.05155, 0.3693, 0.0714, 0.4019, 0.09811, 0.4286, 0.1307, 0.4485, 0.1678, 0.4607, 0.2081, 0.4648, 0.25, 0.4607, 0.2919, 0.4485, 0.3322, 0.4286, 0.3693, 0.4019, 0.4019, 0.3693, 0.4286, 0.3322, 0.4485, 0.2081, 0.4607, 0.1678, 0.4485, 0.1678, 0.4485, 0.2081, 0.4607, 0.1678, 0.4485, 0.1307, 0.4286, 0.1307, 0.4286, 0.1678, 0.4485, 0.1307, 0.4286, 0.1678, 0.4485, 0.1582, 0.4717, 0.1167, 0.4496, 0.1678, 0.4485, 0.2081, 0.4607, 0.2032, 0.4854, 0.1582, 0.4717, 0.09811, 0.4019, 0.1307, 0.4286, 0.1167, 0.4496, 0.08029, 0.4197, 0.0714, 0.3693, 0.09811, 0.4019, 0.08029, 0.4197, 0.05045, 0.3833, 0.09811, 0.4019, 0.0714, 0.3693, 0.0714, 0.3693, 0.09811, 0.4019, 0.1307, 0.4286, 0.09811, 0.4019, 0.09811, 0.4019, 0.1307, 0.4286, 0.0714, 0.3693, 0.05155, 0.3322, 0.05155, 0.3322, 0.0714, 0.3693, 0.05155, 0.3322, 0.03933, 0.2919, 0.03933, 0.2919, 0.05155, 0.3322, 0.03933, 0.2919, 0.05155, 0.3322, 0.02827, 0.3418, 0.01461, 0.2968, 0.05155, 0.3322, 0.0714, 0.3693, 0.05045, 0.3833, 0.02827, 0.3418, 0.0352, 0.25, 0.03933, 0.2919, 0.01461, 0.2968, 0.01, 0.25, 0.03933, 0.2081, 0.0352, 0.25, 0.01, 0.25, 0.01461, 0.2032, 0.0352, 0.25, 0.03933, 0.2081, 0.03933, 0.2081, 0.0352, 0.25, 0.03933, 0.2919, 0.0352, 0.25, 0.0352, 0.25, 0.03933, 0.2919, 0.03933, 0.2081, 0.05155, 0.1678, 0.05155, 0.1678, 0.03933, 0.2081, 0.05155, 0.1678, 0.0714, 0.1307, 0.0714, 0.1307, 0.05155, 0.1678, 0.0714, 0.1307, 0.05155, 0.1678, 0.02827, 0.1582, 0.05045, 0.1167, 0.05155, 0.1678, 0.03933, 0.2081, 0.01461, 0.2032, 0.02827, 0.1582, 0.09811, 0.09811, 0.0714, 0.1307, 0.05045, 0.1167, 0.08029, 0.08029, 0.1307, 0.0714, 0.09811, 0.09811, 0.08029, 0.08029, 0.1167, 0.05045, 0.09811, 0.09811, 0.1307, 0.0714, 0.1307, 0.0714, 0.09811, 0.09811, 0.0714, 0.1307, 0.09811, 0.09811, 0.09811, 0.09811, 0.0714, 0.1307, 0.1307, 0.0714, 0.1678, 0.05155, 0.1678, 0.05155, 0.1307, 0.0714, 0.1678, 0.05155, 0.2081, 0.03933, 0.2081, 0.03933, 0.1678, 0.05155, 0.2081, 0.03933, 0.1678, 0.05155, 0.1582, 0.02827, 0.2032, 0.01461, 0.1678, 0.05155, 0.1307, 0.0714, 0.1167, 0.05045, 0.1582, 0.02827, 0.25, 0.0352, 0.2081, 0.03933, 0.2032, 0.01461, 0.25, 0.01, 0.2919, 0.03933, 0.25, 0.0352, 0.25, 0.01, 0.2968, 0.01461, 0.25, 0.0352, 0.2919, 0.03933, 0.2919, 0.03933, 0.25, 0.0352, 0.2081, 0.03933, 0.25, 0.0352, 0.25, 0.0352, 0.2081, 0.03933, 0.2919, 0.03933, 0.3322, 0.05155, 0.3322, 0.05155, 0.2919, 0.03933, 0.3322, 0.05155, 0.3693, 0.0714, 0.3693, 0.0714, 0.3322, 0.05155, 0.3693, 0.0714, 0.3322, 0.05155, 0.3418, 0.02827, 0.3833, 0.05045, 0.3322, 0.05155, 0.2919, 0.03933, 0.2968, 0.01461, 0.3418, 0.02827, 0.4019, 0.09811, 0.3693, 0.0714, 0.3833, 0.05045, 0.4197, 0.08029, 0.4286, 0.1307, 0.4019, 0.09811, 0.4197, 0.08029, 0.4496, 0.1167, 0.4019, 0.09811, 0.4286, 0.1307, 0.4286, 0.1307, 0.4019, 0.09811, 0.3693, 0.0714, 0.4019, 0.09811, 0.4019, 0.09811, 0.3693, 0.0714, 0.4286, 0.1307, 0.4485, 0.1678, 0.4485, 0.1678, 0.4286, 0.1307, 0.4485, 0.1678, 0.4607, 0.2081, 0.4607, 0.2081, 0.4485, 0.1678, 0.4607, 0.2081, 0.4485, 0.1678, 0.4717, 0.1582, 0.4854, 0.2032, 0.4485, 0.1678, 0.4286, 0.1307, 0.4496, 0.1167, 0.4717, 0.1582, 0.4648, 0.25, 0.4607, 0.2081, 0.4854, 0.2032, 0.49, 0.25, 0.4607, 0.2919, 0.4648, 0.25, 0.49, 0.25, 0.4854, 0.2968, 0.4648, 0.25, 0.4607, 0.2919, 0.4607, 0.2919, 0.4648, 0.25, 0.4607, 0.2081, 0.4648, 0.25, 0.4648, 0.25, 0.4607, 0.2081, 0.4607, 0.2919, 0.4485, 0.3322, 0.4485, 0.3322, 0.4607, 0.2919, 0.4485, 0.3322, 0.4286, 0.3693, 0.4286, 0.3693, 0.4485, 0.3322, 0.4286, 0.3693, 0.4485, 0.3322, 0.4717, 0.3418, 0.4496, 0.3833, 0.4485, 0.3322, 0.4607, 0.2919, 0.4854, 0.2968, 0.4717, 0.3418, 0.4019, 0.4019, 0.4286, 0.3693, 0.4496, 0.3833, 0.4197, 0.4197, 0.3693, 0.4286, 0.4019, 0.4019, 0.4197, 0.4197, 0.3833, 0.4496, 0.4019, 0.4019, 0.3693, 0.4286, 0.3693, 0.4286, 0.4019, 0.4019, 0.4286, 0.3693, 0.4019, 0.4019, 0.4019, 0.4019, 0.4286, 0.3693, 0.3693, 0.4286, 0.3322, 0.4485, 0.3322, 0.4485, 0.3693, 0.4286, 0.3322, 0.4485, 0.2919, 0.4607, 0.2919, 0.4607, 0.3322, 0.4485, 0.2919, 0.4607, 0.3322, 0.4485, 0.3418, 0.4717, 0.2968, 0.4854, 0.3322, 0.4485, 0.3693, 0.4286, 0.3833, 0.4496, 0.3418, 0.4717, 1.0, 0.5048, 0.9688, 0.5048, 0.9688, 0.5625, 1.0, 0.5625, 0.03125, 0.5048, 0.0, 0.5048, 0.0, 0.5625, 0.03125, 0.5625, 0.0625, 0.5048, 0.03125, 0.5048, 0.03125, 0.5625, 0.0625, 0.5625, 0.09375, 0.5048, 0.0625, 0.5048, 0.0625, 0.5625, 0.09375, 0.5625, 0.125, 0.5048, 0.09375, 0.5048, 0.09375, 0.5625, 0.125, 0.5625, 0.1562, 0.5048, 0.125, 0.5048, 0.125, 0.5625, 0.1562, 0.5625, 0.1875, 0.5048, 0.1562, 0.5048, 0.1562, 0.5625, 0.1875, 0.5625, 0.2188, 0.5048, 0.1875, 0.5048, 0.1875, 0.5625, 0.2188, 0.5625, 0.25, 0.5048, 0.2188, 0.5048, 0.2188, 0.5625, 0.25, 0.5625, 0.2812, 0.5048, 0.25, 0.5048, 0.25, 0.5625, 0.2812, 0.5625, 0.3125, 0.5048, 0.2812, 0.5048, 0.2812, 0.5625, 0.3125, 0.5625, 0.3438, 0.5048, 0.3125, 0.5048, 0.3125, 0.5625, 0.3438, 0.5625, 0.375, 0.5048, 0.3438, 0.5048, 0.3438, 0.5625, 0.375, 0.5625, 0.4062, 0.5048, 0.375, 0.5048, 0.375, 0.5625, 0.4062, 0.5625, 0.4375, 0.5048, 0.4062, 0.5048, 0.4062, 0.5625, 0.4375, 0.5625, 0.4688, 0.5048, 0.4375, 0.5048, 0.4375, 0.5625, 0.4688, 0.5625, 0.5, 0.5048, 0.4688, 0.5048, 0.4688, 0.5625, 0.5, 0.5625, 0.5312, 0.5048, 0.5, 0.5048, 0.5, 0.5625, 0.5312, 0.5625, 0.5625, 0.5048, 0.5312, 0.5048, 0.5312, 0.5625, 0.5625, 0.5625, 0.5938, 0.5048, 0.5625, 0.5048, 0.5625, 0.5625, 0.5938, 0.5625, 0.625, 0.5048, 0.5938, 0.5048, 0.5938, 0.5625, 0.625, 0.5625, 0.6562, 0.5048, 0.625, 0.5048, 0.625, 0.5625, 0.6562, 0.5625, 0.6875, 0.5048, 0.6562, 0.5048, 0.6562, 0.5625, 0.6875, 0.5625, 0.7188, 0.5048, 0.6875, 0.5048, 0.6875, 0.5625, 0.7188, 0.5625, 0.75, 0.5048, 0.7188, 0.5048, 0.7188, 0.5625, 0.75, 0.5625, 0.7812, 0.5048, 0.75, 0.5048, 0.75, 0.5625, 0.7812, 0.5625, 0.8125, 0.5048, 0.7812, 0.5048, 0.7812, 0.5625, 0.8125, 0.5625, 0.8438, 0.5048, 0.8125, 0.5048, 0.8125, 0.5625, 0.8438, 0.5625, 0.875, 0.5048, 0.8438, 0.5048, 0.8438, 0.5625, 0.875, 0.5625, 0.9062, 0.5048, 0.875, 0.5048, 0.875, 0.5625, 0.9062, 0.5625, 0.9375, 0.5048, 0.9062, 0.5048, 0.9062, 0.5625, 0.9375, 0.5625, 0.9688, 0.5048, 0.9375, 0.5048, 0.9375, 0.5625, 0.9688, 0.5625, 0.9688, 0.5625, 0.9375, 0.5625, 0.9375, 0.625, 0.9688, 0.625, 0.9375, 0.5625, 0.9062, 0.5625, 0.9062, 0.625, 0.9375, 0.625, 1.0, 0.5625, 0.9688, 0.5625, 0.9688, 0.625, 1.0, 0.625, 1.0, 0.625, 0.9688, 0.625, 0.9688, 0.6875, 1.0, 0.6875, 0.9688, 0.625, 0.9375, 0.625, 0.9375, 0.6875, 0.9688, 0.6875, 0.03125, 0.5625, 0.0, 0.5625, 0.0, 0.625, 0.03125, 0.625, 0.03125, 0.625, 0.0, 0.625, 0.0, 0.6875, 0.03125, 0.6875, 0.0625, 0.625, 0.03125, 0.625, 0.03125, 0.6875, 0.0625, 0.6875, 0.0625, 0.5625, 0.03125, 0.5625, 0.03125, 0.625, 0.0625, 0.625, 0.09375, 0.625, 0.0625, 0.625, 0.0625, 0.6875, 0.09375, 0.6875, 0.09375, 0.5625, 0.0625, 0.5625, 0.0625, 0.625, 0.09375, 0.625, 0.125, 0.625, 0.09375, 0.625, 0.09375, 0.6875, 0.125, 0.6875, 0.125, 0.5625, 0.09375, 0.5625, 0.09375, 0.625, 0.125, 0.625, 0.1562, 0.625, 0.125, 0.625, 0.125, 0.6875, 0.1562, 0.6875, 0.1562, 0.5625, 0.125, 0.5625, 0.125, 0.625, 0.1562, 0.625, 0.1875, 0.625, 0.1562, 0.625, 0.1562, 0.6875, 0.1875, 0.6875, 0.1875, 0.5625, 0.1562, 0.5625, 0.1562, 0.625, 0.1875, 0.625, 0.2188, 0.625, 0.1875, 0.625, 0.1875, 0.6875, 0.2188, 0.6875, 0.2188, 0.5625, 0.1875, 0.5625, 0.1875, 0.625, 0.2188, 0.625, 0.25, 0.625, 0.2188, 0.625, 0.2188, 0.6875, 0.25, 0.6875, 0.25, 0.5625, 0.2188, 0.5625, 0.2188, 0.625, 0.25, 0.625, 0.2812, 0.625, 0.25, 0.625, 0.25, 0.6875, 0.2812, 0.6875, 0.2812, 0.5625, 0.25, 0.5625, 0.25, 0.625, 0.2812, 0.625, 0.3125, 0.625, 0.2812, 0.625, 0.2812, 0.6875, 0.3125, 0.6875, 0.3125, 0.5625, 0.2812, 0.5625, 0.2812, 0.625, 0.3125, 0.625, 0.3437, 0.625, 0.3125, 0.625, 0.3125, 0.6875, 0.3437, 0.6875, 0.3438, 0.5625, 0.3125, 0.5625, 0.3125, 0.625, 0.3437, 0.625, 0.375, 0.625, 0.3437, 0.625, 0.3437, 0.6875, 0.375, 0.6875, 0.375, 0.5625, 0.3438, 0.5625, 0.3437, 0.625, 0.375, 0.625, 0.4062, 0.625, 0.375, 0.625, 0.375, 0.6875, 0.4062, 0.6875, 0.4062, 0.5625, 0.375, 0.5625, 0.375, 0.625, 0.4062, 0.625, 0.4375, 0.625, 0.4062, 0.625, 0.4062, 0.6875, 0.4375, 0.6875, 0.4375, 0.5625, 0.4062, 0.5625, 0.4062, 0.625, 0.4375, 0.625, 0.4688, 0.625, 0.4375, 0.625, 0.4375, 0.6875, 0.4688, 0.6875, 0.4688, 0.5625, 0.4375, 0.5625, 0.4375, 0.625, 0.4688, 0.625, 0.5, 0.625, 0.4688, 0.625, 0.4688, 0.6875, 0.5, 0.6875, 0.5, 0.5625, 0.4688, 0.5625, 0.4688, 0.625, 0.5, 0.625, 0.5312, 0.625, 0.5, 0.625, 0.5, 0.6875, 0.5312, 0.6875, 0.5312, 0.5625, 0.5, 0.5625, 0.5, 0.625, 0.5312, 0.625, 0.5625, 0.625, 0.5312, 0.625, 0.5312, 0.6875, 0.5625, 0.6875, 0.5625, 0.5625, 0.5312, 0.5625, 0.5312, 0.625, 0.5625, 0.625, 0.5938, 0.625, 0.5625, 0.625, 0.5625, 0.6875, 0.5938, 0.6875, 0.5938, 0.5625, 0.5625, 0.5625, 0.5625, 0.625, 0.5938, 0.625, 0.625, 0.625, 0.5938, 0.625, 0.5938, 0.6875, 0.625, 0.6875, 0.625, 0.5625, 0.5938, 0.5625, 0.5938, 0.625, 0.625, 0.625, 0.6562, 0.625, 0.625, 0.625, 0.625, 0.6875, 0.6562, 0.6875, 0.6562, 0.5625, 0.625, 0.5625, 0.625, 0.625, 0.6562, 0.625, 0.6875, 0.625, 0.6562, 0.625, 0.6562, 0.6875, 0.6875, 0.6875, 0.6875, 0.5625, 0.6562, 0.5625, 0.6562, 0.625, 0.6875, 0.625, 0.7188, 0.625, 0.6875, 0.625, 0.6875, 0.6875, 0.7188, 0.6875, 0.7188, 0.5625, 0.6875, 0.5625, 0.6875, 0.625, 0.7188, 0.625, 0.75, 0.625, 0.7188, 0.625, 0.7188, 0.6875, 0.75, 0.6875, 0.75, 0.5625, 0.7188, 0.5625, 0.7188, 0.625, 0.75, 0.625, 0.7812, 0.625, 0.75, 0.625, 0.75, 0.6875, 0.7812, 0.6875, 0.7812, 0.5625, 0.75, 0.5625, 0.75, 0.625, 0.7812, 0.625, 0.8125, 0.625, 0.7812, 0.625, 0.7812, 0.6875, 0.8125, 0.6875, 0.8125, 0.5625, 0.7812, 0.5625, 0.7812, 0.625, 0.8125, 0.625, 0.8437, 0.625, 0.8125, 0.625, 0.8125, 0.6875, 0.8438, 0.6875, 0.8438, 0.5625, 0.8125, 0.5625, 0.8125, 0.625, 0.8437, 0.625, 0.875, 0.625, 0.8437, 0.625, 0.8438, 0.6875, 0.875, 0.6875, 0.875, 0.5625, 0.8438, 0.5625, 0.8437, 0.625, 0.875, 0.625, 0.9062, 0.625, 0.875, 0.625, 0.875, 0.6875, 0.9062, 0.6875, 0.9062, 0.5625, 0.875, 0.5625, 0.875, 0.625, 0.9062, 0.625, 0.9375, 0.625, 0.9062, 0.625, 0.9062, 0.6875, 0.9375, 0.6875, 0.9375, 0.6875, 0.9062, 0.6875, 0.9062, 0.75, 0.9375, 0.75, 0.9062, 0.6875, 0.875, 0.6875, 0.875, 0.75, 0.9062, 0.75, 0.9688, 0.6875, 0.9375, 0.6875, 0.9375, 0.75, 0.9688, 0.75, 0.9688, 0.75, 0.9375, 0.75, 0.9375, 0.8125, 0.9688, 0.8125, 0.9375, 0.75, 0.9062, 0.75, 0.9062, 0.8125, 0.9375, 0.8125, 1.0, 0.75, 0.9688, 0.75, 0.9688, 0.8125, 1.0, 0.8125, 1.0, 0.6875, 0.9688, 0.6875, 0.9688, 0.75, 1.0, 0.75, 0.03125, 0.6875, 0.0, 0.6875, 0.0, 0.75, 0.03125, 0.75, 0.03125, 0.75, 0.0, 0.75, 0.0, 0.8125, 0.03125, 0.8125, 0.0625, 0.75, 0.03125, 0.75, 0.03125, 0.8125, 0.0625, 0.8125, 0.0625, 0.6875, 0.03125, 0.6875, 0.03125, 0.75, 0.0625, 0.75, 0.09375, 0.75, 0.0625, 0.75, 0.0625, 0.8125, 0.09375, 0.8125, 0.09375, 0.6875, 0.0625, 0.6875, 0.0625, 0.75, 0.09375, 0.75, 0.125, 0.75, 0.09375, 0.75, 0.09375, 0.8125, 0.125, 0.8125, 0.125, 0.6875, 0.09375, 0.6875, 0.09375, 0.75, 0.125, 0.75, 0.1562, 0.75, 0.125, 0.75, 0.125, 0.8125, 0.1562, 0.8125, 0.1562, 0.6875, 0.125, 0.6875, 0.125, 0.75, 0.1562, 0.75, 0.1875, 0.75, 0.1562, 0.75, 0.1562, 0.8125, 0.1875, 0.8125, 0.1875, 0.6875, 0.1562, 0.6875, 0.1562, 0.75, 0.1875, 0.75, 0.2188, 0.75, 0.1875, 0.75, 0.1875, 0.8125, 0.2188, 0.8125, 0.2188, 0.6875, 0.1875, 0.6875, 0.1875, 0.75, 0.2188, 0.75, 0.25, 0.75, 0.2188, 0.75, 0.2188, 0.8125, 0.25, 0.8125, 0.25, 0.6875, 0.2188, 0.6875, 0.2188, 0.75, 0.25, 0.75, 0.2812, 0.75, 0.25, 0.75, 0.25, 0.8125, 0.2812, 0.8125, 0.2812, 0.6875, 0.25, 0.6875, 0.25, 0.75, 0.2812, 0.75, 0.3125, 0.75, 0.2812, 0.75, 0.2812, 0.8125, 0.3125, 0.8125, 0.3125, 0.6875, 0.2812, 0.6875, 0.2812, 0.75, 0.3125, 0.75, 0.3437, 0.75, 0.3125, 0.75, 0.3125, 0.8125, 0.3437, 0.8125, 0.3437, 0.6875, 0.3125, 0.6875, 0.3125, 0.75, 0.3437, 0.75, 0.375, 0.75, 0.3437, 0.75, 0.3437, 0.8125, 0.375, 0.8125, 0.375, 0.6875, 0.3437, 0.6875, 0.3437, 0.75, 0.375, 0.75, 0.4063, 0.75, 0.375, 0.75, 0.375, 0.8125, 0.4062, 0.8125, 0.4062, 0.6875, 0.375, 0.6875, 0.375, 0.75, 0.4063, 0.75, 0.4375, 0.75, 0.4063, 0.75, 0.4062, 0.8125, 0.4375, 0.8125, 0.4375, 0.6875, 0.4062, 0.6875, 0.4063, 0.75, 0.4375, 0.75, 0.4688, 0.75, 0.4375, 0.75, 0.4375, 0.8125, 0.4688, 0.8125, 0.4688, 0.6875, 0.4375, 0.6875, 0.4375, 0.75, 0.4688, 0.75, 0.5, 0.75, 0.4688, 0.75, 0.4688, 0.8125, 0.5, 0.8125, 0.5, 0.6875, 0.4688, 0.6875, 0.4688, 0.75, 0.5, 0.75, 0.5312, 0.75, 0.5, 0.75, 0.5, 0.8125, 0.5312, 0.8125, 0.5312, 0.6875, 0.5, 0.6875, 0.5, 0.75, 0.5312, 0.75, 0.5625, 0.75, 0.5312, 0.75, 0.5312, 0.8125, 0.5625, 0.8125, 0.5625, 0.6875, 0.5312, 0.6875, 0.5312, 0.75, 0.5625, 0.75, 0.5938, 0.75, 0.5625, 0.75, 0.5625, 0.8125, 0.5938, 0.8125, 0.5938, 0.6875, 0.5625, 0.6875, 0.5625, 0.75, 0.5938, 0.75, 0.625, 0.75, 0.5938, 0.75, 0.5938, 0.8125, 0.625, 0.8125, 0.625, 0.6875, 0.5938, 0.6875, 0.5938, 0.75, 0.625, 0.75, 0.6563, 0.75, 0.625, 0.75, 0.625, 0.8125, 0.6562, 0.8125, 0.6562, 0.6875, 0.625, 0.6875, 0.625, 0.75, 0.6563, 0.75, 0.6875, 0.75, 0.6563, 0.75, 0.6562, 0.8125, 0.6875, 0.8125, 0.6875, 0.6875, 0.6562, 0.6875, 0.6563, 0.75, 0.6875, 0.75, 0.7188, 0.75, 0.6875, 0.75, 0.6875, 0.8125, 0.7188, 0.8125, 0.7188, 0.6875, 0.6875, 0.6875, 0.6875, 0.75, 0.7188, 0.75, 0.75, 0.75, 0.7188, 0.75, 0.7188, 0.8125, 0.75, 0.8125, 0.75, 0.6875, 0.7188, 0.6875, 0.7188, 0.75, 0.75, 0.75, 0.7812, 0.75, 0.75, 0.75, 0.75, 0.8125, 0.7812, 0.8125, 0.7812, 0.6875, 0.75, 0.6875, 0.75, 0.75, 0.7812, 0.75, 0.8125, 0.75, 0.7812, 0.75, 0.7812, 0.8125, 0.8125, 0.8125, 0.8125, 0.6875, 0.7812, 0.6875, 0.7812, 0.75, 0.8125, 0.75, 0.8438, 0.75, 0.8125, 0.75, 0.8125, 0.8125, 0.8438, 0.8125, 0.8438, 0.6875, 0.8125, 0.6875, 0.8125, 0.75, 0.8438, 0.75, 0.875, 0.75, 0.8438, 0.75, 0.8438, 0.8125, 0.875, 0.8125, 0.875, 0.6875, 0.8438, 0.6875, 0.8438, 0.75, 0.875, 0.75, 0.9062, 0.75, 0.875, 0.75, 0.875, 0.8125, 0.9062, 0.8125, 0.9062, 0.8125, 0.875, 0.8125, 0.875, 0.875, 0.9062, 0.875, 0.875, 0.8125, 0.8438, 0.8125, 0.8438, 0.875, 0.875, 0.875, 0.9375, 0.8125, 0.9062, 0.8125, 0.9062, 0.875, 0.9375, 0.875, 0.9375, 0.875, 0.9062, 0.875, 0.9062, 0.9375, 0.9375, 0.9375, 0.9062, 0.875, 0.875, 0.875, 0.875, 0.9375, 0.9062, 0.9375, 0.9688, 0.875, 0.9375, 0.875, 0.9375, 0.9375, 0.9688, 0.9375, 0.9688, 0.8125, 0.9375, 0.8125, 0.9375, 0.875, 0.9688, 0.875, 1.0, 0.875, 0.9688, 0.875, 0.9688, 0.9375, 1.0, 0.9375, 1.0, 0.8125, 0.9688, 0.8125, 0.9688, 0.875, 1.0, 0.875, 0.03125, 0.8125, 0.0, 0.8125, 0.0, 0.875, 0.03125, 0.875, 0.03125, 0.875, 0.0, 0.875, 0.0, 0.9375, 0.03125, 0.9375, 0.0625, 0.875, 0.03125, 0.875, 0.03125, 0.9375, 0.0625, 0.9375, 0.0625, 0.8125, 0.03125, 0.8125, 0.03125, 0.875, 0.0625, 0.875, 0.09375, 0.875, 0.0625, 0.875, 0.0625, 0.9375, 0.09375, 0.9375, 0.09375, 0.8125, 0.0625, 0.8125, 0.0625, 0.875, 0.09375, 0.875, 0.125, 0.875, 0.09375, 0.875, 0.09375, 0.9375, 0.125, 0.9375, 0.125, 0.8125, 0.09375, 0.8125, 0.09375, 0.875, 0.125, 0.875, 0.1562, 0.875, 0.125, 0.875, 0.125, 0.9375, 0.1562, 0.9375, 0.1562, 0.8125, 0.125, 0.8125, 0.125, 0.875, 0.1562, 0.875, 0.1875, 0.875, 0.1562, 0.875, 0.1562, 0.9375, 0.1875, 0.9375, 0.1875, 0.8125, 0.1562, 0.8125, 0.1562, 0.875, 0.1875, 0.875, 0.2188, 0.875, 0.1875, 0.875, 0.1875, 0.9375, 0.2188, 0.9375, 0.2188, 0.8125, 0.1875, 0.8125, 0.1875, 0.875, 0.2188, 0.875, 0.25, 0.875, 0.2188, 0.875, 0.2188, 0.9375, 0.25, 0.9375, 0.25, 0.8125, 0.2188, 0.8125, 0.2188, 0.875, 0.25, 0.875, 0.2812, 0.875, 0.25, 0.875, 0.25, 0.9375, 0.2812, 0.9375, 0.2812, 0.8125, 0.25, 0.8125, 0.25, 0.875, 0.2812, 0.875, 0.3125, 0.875, 0.2812, 0.875, 0.2812, 0.9375, 0.3125, 0.9375, 0.3125, 0.8125, 0.2812, 0.8125, 0.2812, 0.875, 0.3125, 0.875, 0.3438, 0.875, 0.3125, 0.875, 0.3125, 0.9375, 0.3438, 0.9375, 0.3437, 0.8125, 0.3125, 0.8125, 0.3125, 0.875, 0.3438, 0.875, 0.375, 0.875, 0.3438, 0.875, 0.3438, 0.9375, 0.375, 0.9375, 0.375, 0.8125, 0.3437, 0.8125, 0.3438, 0.875, 0.375, 0.875, 0.4062, 0.875, 0.375, 0.875, 0.375, 0.9375, 0.4062, 0.9375, 0.4062, 0.8125, 0.375, 0.8125, 0.375, 0.875, 0.4062, 0.875, 0.4375, 0.875, 0.4062, 0.875, 0.4062, 0.9375, 0.4375, 0.9375, 0.4375, 0.8125, 0.4062, 0.8125, 0.4062, 0.875, 0.4375, 0.875, 0.4688, 0.875, 0.4375, 0.875, 0.4375, 0.9375, 0.4688, 0.9375, 0.4688, 0.8125, 0.4375, 0.8125, 0.4375, 0.875, 0.4688, 0.875, 0.5, 0.875, 0.4688, 0.875, 0.4688, 0.9375, 0.5, 0.9375, 0.5, 0.8125, 0.4688, 0.8125, 0.4688, 0.875, 0.5, 0.875, 0.5312, 0.875, 0.5, 0.875, 0.5, 0.9375, 0.5312, 0.9375, 0.5312, 0.8125, 0.5, 0.8125, 0.5, 0.875, 0.5312, 0.875, 0.5625, 0.875, 0.5312, 0.875, 0.5312, 0.9375, 0.5625, 0.9375, 0.5625, 0.8125, 0.5312, 0.8125, 0.5312, 0.875, 0.5625, 0.875, 0.5938, 0.875, 0.5625, 0.875, 0.5625, 0.9375, 0.5938, 0.9375, 0.5938, 0.8125, 0.5625, 0.8125, 0.5625, 0.875, 0.5938, 0.875, 0.625, 0.875, 0.5938, 0.875, 0.5938, 0.9375, 0.625, 0.9375, 0.625, 0.8125, 0.5938, 0.8125, 0.5938, 0.875, 0.625, 0.875, 0.6562, 0.875, 0.625, 0.875, 0.625, 0.9375, 0.6562, 0.9375, 0.6562, 0.8125, 0.625, 0.8125, 0.625, 0.875, 0.6562, 0.875, 0.6875, 0.875, 0.6562, 0.875, 0.6562, 0.9375, 0.6875, 0.9375, 0.6875, 0.8125, 0.6562, 0.8125, 0.6562, 0.875, 0.6875, 0.875, 0.7188, 0.875, 0.6875, 0.875, 0.6875, 0.9375, 0.7188, 0.9375, 0.7188, 0.8125, 0.6875, 0.8125, 0.6875, 0.875, 0.7188, 0.875, 0.75, 0.875, 0.7188, 0.875, 0.7188, 0.9375, 0.75, 0.9375, 0.75, 0.8125, 0.7188, 0.8125, 0.7188, 0.875, 0.75, 0.875, 0.7812, 0.875, 0.75, 0.875, 0.75, 0.9375, 0.7812, 0.9375, 0.7812, 0.8125, 0.75, 0.8125, 0.75, 0.875, 0.7812, 0.875, 0.8125, 0.875, 0.7812, 0.875, 0.7812, 0.9375, 0.8125, 0.9375, 0.8125, 0.8125, 0.7812, 0.8125, 0.7812, 0.875, 0.8125, 0.875, 0.8438, 0.875, 0.8125, 0.875, 0.8125, 0.9375, 0.8438, 0.9375, 0.8438, 0.8125, 0.8125, 0.8125, 0.8125, 0.875, 0.8438, 0.875, 0.875, 0.875, 0.8438, 0.875, 0.8438, 0.9375, 0.875, 0.9375, 0.8438, 0.9375, 0.8125, 0.9375, 0.8125, 1.0, 0.8438, 1.0, 0.875, 0.9375, 0.8438, 0.9375, 0.8438, 1.0, 0.875, 1.0, 0.9062, 0.9375, 0.875, 0.9375, 0.875, 1.0, 0.9062, 1.0, 0.9375, 0.9375, 0.9062, 0.9375, 0.9062, 1.0, 0.9375, 1.0, 0.9688, 0.9375, 0.9375, 0.9375, 0.9375, 1.0, 0.9688, 1.0, 1.0, 0.9375, 0.9688, 0.9375, 0.9688, 1.0, 1.0, 1.0, 0.03125, 0.9375, 0.0, 0.9375, 0.0, 1.0, 0.03125, 1.0, 0.0625, 0.9375, 0.03125, 0.9375, 0.03125, 1.0, 0.0625, 1.0, 0.09375, 0.9375, 0.0625, 0.9375, 0.0625, 1.0, 0.09375, 1.0, 0.125, 0.9375, 0.09375, 0.9375, 0.09375, 1.0, 0.125, 1.0, 0.1562, 0.9375, 0.125, 0.9375, 0.125, 1.0, 0.1562, 1.0, 0.1875, 0.9375, 0.1562, 0.9375, 0.1562, 1.0, 0.1875, 1.0, 0.2188, 0.9375, 0.1875, 0.9375, 0.1875, 1.0, 0.2188, 1.0, 0.25, 0.9375, 0.2188, 0.9375, 0.2188, 1.0, 0.25, 1.0, 0.2812, 0.9375, 0.25, 0.9375, 0.25, 1.0, 0.2812, 1.0, 0.3125, 0.9375, 0.2812, 0.9375, 0.2812, 1.0, 0.3125, 1.0, 0.3438, 0.9375, 0.3125, 0.9375, 0.3125, 1.0, 0.3438, 1.0, 0.375, 0.9375, 0.3438, 0.9375, 0.3438, 1.0, 0.375, 1.0, 0.4062, 0.9375, 0.375, 0.9375, 0.375, 1.0, 0.4062, 1.0, 0.4375, 0.9375, 0.4062, 0.9375, 0.4062, 1.0, 0.4375, 1.0, 0.4688, 0.9375, 0.4375, 0.9375, 0.4375, 1.0, 0.4688, 1.0, 0.5, 0.9375, 0.4688, 0.9375, 0.4688, 1.0, 0.5, 1.0, 0.5312, 0.9375, 0.5, 0.9375, 0.5, 1.0, 0.5312, 1.0, 0.5625, 0.9375, 0.5312, 0.9375, 0.5312, 1.0, 0.5625, 1.0, 0.5938, 0.9375, 0.5625, 0.9375, 0.5625, 1.0, 0.5938, 1.0, 0.625, 0.9375, 0.5938, 0.9375, 0.5938, 1.0, 0.625, 1.0, 0.6562, 0.9375, 0.625, 0.9375, 0.625, 1.0, 0.6562, 1.0, 0.6875, 0.9375, 0.6562, 0.9375, 0.6562, 1.0, 0.6875, 1.0, 0.7188, 0.9375, 0.6875, 0.9375, 0.6875, 1.0, 0.7188, 1.0, 0.75, 0.9375, 0.7188, 0.9375, 0.7188, 1.0, 0.75, 1.0, 0.7812, 0.9375, 0.75, 0.9375, 0.75, 1.0, 0.7812, 1.0, 0.8125, 0.9375, 0.7812, 0.9375, 0.7812, 1.0, 0.8125, 1.0, 0.2919, 0.4607, 0.2919, 0.4607, 0.25, 0.4648, 0.25, 0.4648, 0.25, 0.4648, 0.25, 0.49, 0.2968, 0.4854, 0.2919, 0.4607, 0.25, 0.4648, 0.25, 0.4648, 0.2081, 0.4607, 0.2081, 0.4607, 0.2081, 0.4607, 0.2032, 0.4854, 0.25, 0.49, 0.25, 0.4648, 0.2919, 0.4607, 0.3322, 0.4485, 0.3693, 0.4286, 0.4019, 0.4019, 0.4286, 0.3693, 0.4485, 0.3322, 0.4607, 0.2919, 0.4648, 0.25, 0.4607, 0.2081, 0.4485, 0.1678, 0.4286, 0.1307, 0.4019, 0.09811, 0.3693, 0.0714, 0.3322, 0.05155, 0.2919, 0.03933, 0.25, 0.0352, 0.2081, 0.03933, 0.1678, 0.05155, 0.1307, 0.0714, 0.09811, 0.09811, 0.0714, 0.1307, 0.05155, 0.1678, 0.03933, 0.2081, 0.0352, 0.25, 0.03933, 0.2919, 0.05155, 0.3322, 0.0714, 0.3693, 0.09811, 0.4019, 0.1307, 0.4286, 0.1678, 0.4485, 0.2081, 0.4607, 0.25, 0.4648, 0.2081, 0.4607, 0.2081, 0.4607, 0.1678, 0.4485, 0.1678, 0.4485, 0.1678, 0.4485, 0.1678, 0.4485, 0.1307, 0.4286, 0.1307, 0.4286, 0.1307, 0.4286, 0.1167, 0.4496, 0.1582, 0.4717, 0.1678, 0.4485, 0.1678, 0.4485, 0.1582, 0.4717, 0.2032, 0.4854, 0.2081, 0.4607, 0.09811, 0.4019, 0.08029, 0.4197, 0.1167, 0.4496, 0.1307, 0.4286, 0.0714, 0.3693, 0.05045, 0.3833, 0.08029, 0.4197, 0.09811, 0.4019, 0.09811, 0.4019, 0.09811, 0.4019, 0.0714, 0.3693, 0.0714, 0.3693, 0.1307, 0.4286, 0.1307, 0.4286, 0.09811, 0.4019, 0.09811, 0.4019, 0.0714, 0.3693, 0.0714, 0.3693, 0.05155, 0.3322, 0.05155, 0.3322, 0.05155, 0.3322, 0.05155, 0.3322, 0.03933, 0.2919, 0.03933, 0.2919, 0.03933, 0.2919, 0.01461, 0.2968, 0.02827, 0.3418, 0.05155, 0.3322, 0.05155, 0.3322, 0.02827, 0.3418, 0.05045, 0.3833, 0.0714, 0.3693, 0.0352, 0.25, 0.01, 0.25, 0.01461, 0.2968, 0.03933, 0.2919, 0.03933, 0.2081, 0.01461, 0.2032, 0.01, 0.25, 0.0352, 0.25, 0.0352, 0.25, 0.0352, 0.25, 0.03933, 0.2081, 0.03933, 0.2081, 0.03933, 0.2919, 0.03933, 0.2919, 0.0352, 0.25, 0.0352, 0.25, 0.03933, 0.2081, 0.03933, 0.2081, 0.05155, 0.1678, 0.05155, 0.1678, 0.05155, 0.1678, 0.05155, 0.1678, 0.0714, 0.1307, 0.0714, 0.1307, 0.0714, 0.1307, 0.05045, 0.1167, 0.02827, 0.1582, 0.05155, 0.1678, 0.05155, 0.1678, 0.02827, 0.1582, 0.01461, 0.2032, 0.03933, 0.2081, 0.09811, 0.09811, 0.08029, 0.08029, 0.05045, 0.1167, 0.0714, 0.1307, 0.1307, 0.0714, 0.1167, 0.05045, 0.08029, 0.08029, 0.09811, 0.09811, 0.09811, 0.09811, 0.09811, 0.09811, 0.1307, 0.0714, 0.1307, 0.0714, 0.0714, 0.1307, 0.0714, 0.1307, 0.09811, 0.09811, 0.09811, 0.09811, 0.1307, 0.0714, 0.1307, 0.0714, 0.1678, 0.05155, 0.1678, 0.05155, 0.1678, 0.05155, 0.1678, 0.05155, 0.2081, 0.03933, 0.2081, 0.03933, 0.2081, 0.03933, 0.2032, 0.01461, 0.1582, 0.02827, 0.1678, 0.05155, 0.1678, 0.05155, 0.1582, 0.02827, 0.1167, 0.05045, 0.1307, 0.0714, 0.25, 0.0352, 0.25, 0.01, 0.2032, 0.01461, 0.2081, 0.03933, 0.2919, 0.03933, 0.2968, 0.01461, 0.25, 0.01, 0.25, 0.0352, 0.25, 0.0352, 0.25, 0.0352, 0.2919, 0.03933, 0.2919, 0.03933, 0.2081, 0.03933, 0.2081, 0.03933, 0.25, 0.0352, 0.25, 0.0352, 0.2919, 0.03933, 0.2919, 0.03933, 0.3322, 0.05155, 0.3322, 0.05155, 0.3322, 0.05155, 0.3322, 0.05155, 0.3693, 0.0714, 0.3693, 0.0714, 0.3693, 0.0714, 0.3833, 0.05045, 0.3418, 0.02827, 0.3322, 0.05155, 0.3322, 0.05155, 0.3418, 0.02827, 0.2968, 0.01461, 0.2919, 0.03933, 0.4019, 0.09811, 0.4197, 0.08029, 0.3833, 0.05045, 0.3693, 0.0714, 0.4286, 0.1307, 0.4496, 0.1167, 0.4197, 0.08029, 0.4019, 0.09811, 0.4019, 0.09811, 0.4019, 0.09811, 0.4286, 0.1307, 0.4286, 0.1307, 0.3693, 0.0714, 0.3693, 0.0714, 0.4019, 0.09811, 0.4019, 0.09811, 0.4286, 0.1307, 0.4286, 0.1307, 0.4485, 0.1678, 0.4485, 0.1678, 0.4485, 0.1678, 0.4485, 0.1678, 0.4607, 0.2081, 0.4607, 0.2081, 0.4607, 0.2081, 0.4854, 0.2032, 0.4717, 0.1582, 0.4485, 0.1678, 0.4485, 0.1678, 0.4717, 0.1582, 0.4496, 0.1167, 0.4286, 0.1307, 0.4648, 0.25, 0.49, 0.25, 0.4854, 0.2032, 0.4607, 0.2081, 0.4607, 0.2919, 0.4854, 0.2968, 0.49, 0.25, 0.4648, 0.25, 0.4648, 0.25, 0.4648, 0.25, 0.4607, 0.2919, 0.4607, 0.2919, 0.4607, 0.2081, 0.4607, 0.2081, 0.4648, 0.25, 0.4648, 0.25, 0.4607, 0.2919, 0.4607, 0.2919, 0.4485, 0.3322, 0.4485, 0.3322, 0.4485, 0.3322, 0.4485, 0.3322, 0.4286, 0.3693, 0.4286, 0.3693, 0.4286, 0.3693, 0.4496, 0.3833, 0.4717, 0.3418, 0.4485, 0.3322, 0.4485, 0.3322, 0.4717, 0.3418, 0.4854, 0.2968, 0.4607, 0.2919, 0.4019, 0.4019, 0.4197, 0.4197, 0.4496, 0.3833, 0.4286, 0.3693, 0.3693, 0.4286, 0.3833, 0.4496, 0.4197, 0.4197, 0.4019, 0.4019, 0.4019, 0.4019, 0.4019, 0.4019, 0.3693, 0.4286, 0.3693, 0.4286, 0.4286, 0.3693, 0.4286, 0.3693, 0.4019, 0.4019, 0.4019, 0.4019, 0.3693, 0.4286, 0.3693, 0.4286, 0.3322, 0.4485, 0.3322, 0.4485, 0.3322, 0.4485, 0.3322, 0.4485, 0.2919, 0.4607, 0.2919, 0.4607, 0.2919, 0.4607, 0.2968, 0.4854, 0.3418, 0.4717, 0.3322, 0.4485, 0.3322, 0.4485, 0.3418, 0.4717, 0.3833, 0.4496, 0.3693, 0.4286, 1.0, 0.5048, 0.9688, 0.5048, 0.9688, 0.5048, 1.0, 0.5048, 0.03125, 0.5048, 0.0, 0.5048, 0.0, 0.5048, 0.03125, 0.5048, 0.0625, 0.5048, 0.03125, 0.5048, 0.03125, 0.5048, 0.0625, 0.5048, 0.09375, 0.5048, 0.0625, 0.5048, 0.0625, 0.5048, 0.09375, 0.5048, 0.125, 0.5048, 0.09375, 0.5048, 0.09375, 0.5048, 0.125, 0.5048, 0.1562, 0.5048, 0.125, 0.5048, 0.125, 0.5048, 0.1562, 0.5048, 0.1875, 0.5048, 0.1562, 0.5048, 0.1562, 0.5048, 0.1875, 0.5048, 0.2188, 0.5048, 0.1875, 0.5048, 0.1875, 0.5048, 0.2188, 0.5048, 0.25, 0.5048, 0.2188, 0.5048, 0.2188, 0.5048, 0.25, 0.5048, 0.2812, 0.5048, 0.25, 0.5048, 0.25, 0.5048, 0.2812, 0.5048, 0.3125, 0.5048, 0.2812, 0.5048, 0.2812, 0.5048, 0.3125, 0.5048, 0.3438, 0.5048, 0.3125, 0.5048, 0.3125, 0.5048, 0.3438, 0.5048, 0.375, 0.5048, 0.3438, 0.5048, 0.3438, 0.5048, 0.375, 0.5048, 0.4062, 0.5048, 0.375, 0.5048, 0.375, 0.5048, 0.4062, 0.5048, 0.4375, 0.5048, 0.4062, 0.5048, 0.4062, 0.5048, 0.4375, 0.5048, 0.4688, 0.5048, 0.4375, 0.5048, 0.4375, 0.5048, 0.4688, 0.5048, 0.5, 0.5048, 0.4688, 0.5048, 0.4688, 0.5048, 0.5, 0.5048, 0.5312, 0.5048, 0.5, 0.5048, 0.5, 0.5048, 0.5312, 0.5048, 0.5625, 0.5048, 0.5312, 0.5048, 0.5312, 0.5048, 0.5625, 0.5048, 0.5938, 0.5048, 0.5625, 0.5048, 0.5625, 0.5048, 0.5938, 0.5048, 0.625, 0.5048, 0.5938, 0.5048, 0.5938, 0.5048, 0.625, 0.5048, 0.6562, 0.5048, 0.625, 0.5048, 0.625, 0.5048, 0.6562, 0.5048, 0.6875, 0.5048, 0.6562, 0.5048, 0.6562, 0.5048, 0.6875, 0.5048, 0.7188, 0.5048, 0.6875, 0.5048, 0.6875, 0.5048, 0.7188, 0.5048, 0.75, 0.5048, 0.7188, 0.5048, 0.7188, 0.5048, 0.75, 0.5048, 0.7812, 0.5048, 0.75, 0.5048, 0.75, 0.5048, 0.7812, 0.5048, 0.8125, 0.5048, 0.7812, 0.5048, 0.7812, 0.5048, 0.8125, 0.5048, 0.8438, 0.5048, 0.8125, 0.5048, 0.8125, 0.5048, 0.8438, 0.5048, 0.875, 0.5048, 0.8438, 0.5048, 0.8438, 0.5048, 0.875, 0.5048, 0.9062, 0.5048, 0.875, 0.5048, 0.875, 0.5048, 0.9062, 0.5048, 0.9375, 0.5048, 0.9062, 0.5048, 0.9062, 0.5048, 0.9375, 0.5048, 0.9688, 0.5048, 0.9375, 0.5048, 0.9375, 0.5048, 0.9688, 0.5048])
me_berklee_logo_004.materials.append(mat_berklee_logo)
me_berklee_logo_004.materials.append(mat_baseball_cap_base)
me_berklee_logo_004.materials.append(mat_baseball_cap_brim)
me_berklee_logo_004.update()

# ---- objects
ob_baseball_cap = bpy.data.objects.new('Baseball Cap', me_berklee_logo_004)

# ---- transforms, parenting, visibility, modifiers, constraints
ob_baseball_cap.location = (0.0, 0.0, 0.0)

# ---- collection membership
col_collection.objects.link(ob_baseball_cap)

# ---- scene / render settings (as saved in the file)
scene.frame_start = 1; scene.frame_end = 250; scene.frame_set(0)
scene.render.engine = 'BLENDER_EEVEE_NEXT'
scene.cycles.sampling_pattern = 'TABULATED_SOBOL'
scene.cycles.use_light_tree = False
scene.view_settings.view_transform = 'Filmic'
bpy.context.view_layer.update()

# ---- added for rendering (the .blend has no active camera and no usable light): camera, sun
cam_auto = bpy.data.cameras.new('AutoCamera')
cam_auto.lens = 50.0
cam_auto.sensor_width = 36.0
cam_auto.clip_end = 1000.0
ob_auto_camera = bpy.data.objects.new('AutoCamera', cam_auto)
scene.collection.objects.link(ob_auto_camera)
ob_auto_camera.location = (0.366594, -0.430503, 0.352844)
ob_auto_camera.rotation_euler = (1.09748, -7.21219e-08, 0.694738)
scene.camera = ob_auto_camera
light_auto_sun = bpy.data.lights.new('AutoSun', 'SUN')
light_auto_sun.energy = 3.0
light_auto_sun.angle = 0.0523599
ob_auto_sun = bpy.data.objects.new('AutoSun', light_auto_sun)
scene.collection.objects.link(ob_auto_sun)
ob_auto_sun.rotation_euler = (0.872665, 0.174533, 0.523599)
bpy.context.view_layer.update()
